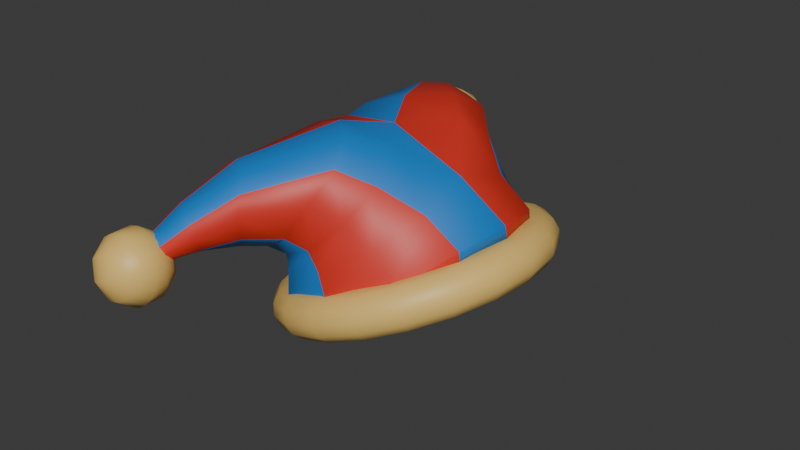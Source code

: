 # Source: PomniHat.blend  (saved by Blender 5.1.30; exported with 4.5.12 LTS)
import bpy
from mathutils import Matrix  # noqa: F401  (used for matrix-valued properties, if any)

bpy.ops.wm.read_factory_settings(use_empty=True)
scene = bpy.context.scene
scene.name = 'Scene'

# ---- collections
col_collection = bpy.data.collections.new('Collection'); scene.collection.children.link(col_collection)

# ---- materials (node trees are filled in below, after node groups)
mat_yellow = bpy.data.materials.new('Yellow')
mat_yellow.use_backface_culling_lightprobe_volume = False
mat_red = bpy.data.materials.new('Red')
mat_red.use_backface_culling_lightprobe_volume = False
mat_blue = bpy.data.materials.new('Blue')
mat_blue.use_backface_culling_lightprobe_volume = False

# ---- material node trees
mat_yellow.use_nodes = True; mat_yellow.node_tree.nodes.clear()
_N = mat_yellow.node_tree.nodes; _L = mat_yellow.node_tree.links
n0 = _N.new('ShaderNodeBsdfPrincipled'); n0.name = 'Principled BSDF'; n0.location = (-200, 100)
n0.inputs[0].default_value = (0.8388, 0.552, 0.1529, 1.0)
n1 = _N.new('ShaderNodeOutputMaterial'); n1.name = 'Material Output'; n1.location = (200, 100)
_L.new(n0.outputs[0], n1.inputs[0])
n1.is_active_output = True
mat_red.use_nodes = True; mat_red.node_tree.nodes.clear()
_N = mat_red.node_tree.nodes; _L = mat_red.node_tree.links
n0 = _N.new('ShaderNodeBsdfPrincipled'); n0.name = 'Principled BSDF'; n0.location = (-200, 100)
n0.inputs[0].default_value = (0.6867, 0.0331, 0.02029, 1.0)
n1 = _N.new('ShaderNodeOutputMaterial'); n1.name = 'Material Output'; n1.location = (200, 100)
_L.new(n0.outputs[0], n1.inputs[0])
n1.is_active_output = True
mat_blue.use_nodes = True; mat_blue.node_tree.nodes.clear()
_N = mat_blue.node_tree.nodes; _L = mat_blue.node_tree.links
n0 = _N.new('ShaderNodeBsdfPrincipled'); n0.name = 'Principled BSDF'; n0.location = (-200, 100)
n0.inputs[0].default_value = (0.01764, 0.2086, 0.6172, 1.0)
n1 = _N.new('ShaderNodeOutputMaterial'); n1.name = 'Material Output'; n1.location = (200, 100)
_L.new(n0.outputs[0], n1.inputs[0])
n1.is_active_output = True

# ---- world
world_world = bpy.data.worlds.new('World'); scene.world = world_world
world_world.use_nodes = True; world_world.node_tree.nodes.clear()
_N = world_world.node_tree.nodes; _L = world_world.node_tree.links
n0 = _N.new('ShaderNodeOutputWorld'); n0.name = 'World Output'; n0.location = (200, 100)
n1 = _N.new('ShaderNodeBackground'); n1.name = 'Background'; n1.location = (-200, 100)
n1.inputs[0].default_value = (0.05088, 0.05088, 0.05088, 1.0)
_L.new(n1.outputs[0], n0.inputs[0])
n0.is_active_output = True
world_world.color = (0.05088, 0.05088, 0.05088)
world_world.sun_shadow_jitter_overblur = 0.0

# ---- meshes
me_torus_002 = bpy.data.meshes.new('Torus.002')
me_torus_002.from_pydata([(1.0, 1.676e-08, 0.0), (0.9786, 1.676e-08, 0.08), (0.92, 1.676e-08, 0.1386), (0.84, 1.676e-08, 0.16), (0.76, 1.676e-08, 0.1386), (0.7014, 1.676e-08, 0.08), (0.68, 1.676e-08, 1.959e-17), (0.7014, 1.676e-08, -0.08), (0.76, 1.676e-08, -0.1386), (0.84, 1.676e-08, -0.16), (0.92, 1.676e-08, -0.1386), (0.9786, 1.676e-08, -0.08), (0.9511, 0.309, 0.0), (0.9307, 0.3024, 0.08), (0.875, 0.2843, 0.1386), (0.7989, 0.2596, 0.16), (0.7228, 0.2349, 0.1386), (0.6671, 0.2168, 0.08), (0.6467, 0.2101, 1.959e-17), (0.6671, 0.2168, -0.08), (0.7228, 0.2349, -0.1386), (0.7989, 0.2596, -0.16), (0.875, 0.2843, -0.1386), (0.9307, 0.3024, -0.08), (0.809, 0.5878, 0.0), (0.7917, 0.5752, 0.08), (0.7443, 0.5408, 0.1386), (0.6796, 0.4937, 0.16), (0.6149, 0.4467, 0.1386), (0.5675, 0.4123, 0.08), (0.5501, 0.3997, 1.959e-17), (0.5675, 0.4123, -0.08), (0.6149, 0.4467, -0.1386), (0.6796, 0.4937, -0.16), (0.7443, 0.5408, -0.1386), (0.7917, 0.5752, -0.08), (0.5878, 0.809, 0.0), (0.5752, 0.7917, 0.08), (0.5408, 0.7443, 0.1386), (0.4937, 0.6796, 0.16), (0.4467, 0.6149, 0.1386), (0.4123, 0.5675, 0.08), (0.3997, 0.5501, 1.959e-17), (0.4123, 0.5675, -0.08), (0.4467, 0.6149, -0.1386), (0.4937, 0.6796, -0.16), (0.5408, 0.7443, -0.1386), (0.5752, 0.7917, -0.08), (0.309, 0.9511, 0.0), (0.3024, 0.9307, 0.08), (0.2843, 0.875, 0.1386), (0.2596, 0.7989, 0.16), (0.2349, 0.7228, 0.1386), (0.2168, 0.6671, 0.08), (0.2101, 0.6467, 1.959e-17), (0.2168, 0.6671, -0.08), (0.2349, 0.7228, -0.1386), (0.2596, 0.7989, -0.16), (0.2843, 0.875, -0.1386), (0.3024, 0.9307, -0.08), (9.76e-08, 1.0, 0.0), (9.598e-08, 0.9786, 0.08), (9.156e-08, 0.92, 0.1386), (8.552e-08, 0.84, 0.16), (7.948e-08, 0.76, 0.1386), (7.506e-08, 0.7014, 0.08), (7.344e-08, 0.68, 1.959e-17), (7.506e-08, 0.7014, -0.08), (7.948e-08, 0.76, -0.1386), (8.552e-08, 0.84, -0.16), (9.156e-08, 0.92, -0.1386), (9.598e-08, 0.9786, -0.08), (-0.309, 0.9511, 0.0), (-0.3024, 0.9307, 0.08), (-0.2843, 0.875, 0.1386), (-0.2596, 0.7989, 0.16), (-0.2349, 0.7228, 0.1386), (-0.2168, 0.6671, 0.08), (-0.2101, 0.6467, 1.959e-17), (-0.2168, 0.6671, -0.08), (-0.2349, 0.7228, -0.1386), (-0.2596, 0.7989, -0.16), (-0.2843, 0.875, -0.1386), (-0.3024, 0.9307, -0.08), (-0.5878, 0.809, 0.0), (-0.5752, 0.7917, 0.08), (-0.5408, 0.7443, 0.1386), (-0.4937, 0.6796, 0.16), (-0.4467, 0.6149, 0.1386), (-0.4123, 0.5675, 0.08), (-0.3997, 0.5501, 1.959e-17), (-0.4123, 0.5675, -0.08), (-0.4467, 0.6149, -0.1386), (-0.4937, 0.6796, -0.16), (-0.5408, 0.7443, -0.1386), (-0.5752, 0.7917, -0.08), (-0.809, 0.5878, 0.0), (-0.7917, 0.5752, 0.08), (-0.7443, 0.5408, 0.1386), (-0.6796, 0.4937, 0.16), (-0.6149, 0.4467, 0.1386), (-0.5675, 0.4123, 0.08), (-0.5501, 0.3997, 1.959e-17), (-0.5675, 0.4123, -0.08), (-0.6149, 0.4467, -0.1386), (-0.6796, 0.4937, -0.16), (-0.7443, 0.5408, -0.1386), (-0.7917, 0.5752, -0.08), (-0.9511, 0.309, 0.0), (-0.9307, 0.3024, 0.08), (-0.875, 0.2843, 0.1386), (-0.7989, 0.2596, 0.16), (-0.7228, 0.2349, 0.1386), (-0.6671, 0.2168, 0.08), (-0.6467, 0.2101, 1.959e-17), (-0.6671, 0.2168, -0.08), (-0.7228, 0.2349, -0.1386), (-0.7989, 0.2596, -0.16), (-0.875, 0.2843, -0.1386), (-0.9307, 0.3024, -0.08), (-1.0, 1.042e-07, 0.0), (-0.9786, 1.023e-07, 0.08), (-0.92, 9.719e-08, 0.1386), (-0.84, 9.02e-08, 0.16), (-0.76, 8.321e-08, 0.1386), (-0.7014, 7.809e-08, 0.08), (-0.68, 7.621e-08, 1.959e-17), (-0.7014, 7.809e-08, -0.08), (-0.76, 8.321e-08, -0.1386), (-0.84, 9.02e-08, -0.16), (-0.92, 9.719e-08, -0.1386), (-0.9786, 1.023e-07, -0.08), (-0.9511, -0.309, 0.0), (-0.9307, -0.3024, 0.08), (-0.875, -0.2843, 0.1386), (-0.7989, -0.2596, 0.16), (-0.7228, -0.2349, 0.1386), (-0.6671, -0.2168, 0.08), (-0.6467, -0.2101, 1.959e-17), (-0.6671, -0.2168, -0.08), (-0.7228, -0.2349, -0.1386), (-0.7989, -0.2596, -0.16), (-0.875, -0.2843, -0.1386), (-0.9307, -0.3024, -0.08), (-0.809, -0.5878, 0.0), (-0.7917, -0.5752, 0.08), (-0.7443, -0.5408, 0.1386), (-0.6796, -0.4937, 0.16), (-0.6149, -0.4467, 0.1386), (-0.5675, -0.4123, 0.08), (-0.5501, -0.3997, 1.959e-17), (-0.5675, -0.4123, -0.08), (-0.6149, -0.4467, -0.1386), (-0.6796, -0.4937, -0.16), (-0.7443, -0.5408, -0.1386), (-0.7917, -0.5752, -0.08), (-0.5878, -0.809, 0.0), (-0.5752, -0.7917, 0.08), (-0.5408, -0.7443, 0.1386), (-0.4937, -0.6796, 0.16), (-0.4467, -0.6149, 0.1386), (-0.4123, -0.5675, 0.08), (-0.3997, -0.5501, 1.959e-17), (-0.4123, -0.5675, -0.08), (-0.4467, -0.6149, -0.1386), (-0.4937, -0.6796, -0.16), (-0.5408, -0.7443, -0.1386), (-0.5752, -0.7917, -0.08), (-0.309, -0.9511, 0.0), (-0.3024, -0.9307, 0.08), (-0.2843, -0.875, 0.1386), (-0.2596, -0.7989, 0.16), (-0.2349, -0.7228, 0.1386), (-0.2168, -0.6671, 0.08), (-0.2101, -0.6467, 1.959e-17), (-0.2168, -0.6671, -0.08), (-0.2349, -0.7228, -0.1386), (-0.2596, -0.7989, -0.16), (-0.2843, -0.875, -0.1386), (-0.3024, -0.9307, -0.08), (9.76e-08, -1.0, 0.0), (9.598e-08, -0.9786, 0.08), (9.156e-08, -0.92, 0.1386), (8.552e-08, -0.84, 0.16), (7.948e-08, -0.76, 0.1386), (7.506e-08, -0.7014, 0.08), (7.344e-08, -0.68, 1.959e-17), (7.506e-08, -0.7014, -0.08), (7.948e-08, -0.76, -0.1386), (8.552e-08, -0.84, -0.16), (9.156e-08, -0.92, -0.1386), (9.598e-08, -0.9786, -0.08), (0.309, -0.9511, 0.0), (0.3024, -0.9307, 0.08), (0.2843, -0.875, 0.1386), (0.2596, -0.7989, 0.16), (0.2349, -0.7228, 0.1386), (0.2168, -0.6671, 0.08), (0.2101, -0.6467, 1.959e-17), (0.2168, -0.6671, -0.08), (0.2349, -0.7228, -0.1386), (0.2596, -0.7989, -0.16), (0.2843, -0.875, -0.1386), (0.3024, -0.9307, -0.08), (0.5878, -0.809, 0.0), (0.5752, -0.7917, 0.08), (0.5408, -0.7443, 0.1386), (0.4937, -0.6796, 0.16), (0.4467, -0.6149, 0.1386), (0.4123, -0.5675, 0.08), (0.3997, -0.5501, 1.959e-17), (0.4123, -0.5675, -0.08), (0.4467, -0.6149, -0.1386), (0.4937, -0.6796, -0.16), (0.5408, -0.7443, -0.1386), (0.5752, -0.7917, -0.08), (0.809, -0.5878, 0.0), (0.7917, -0.5752, 0.08), (0.7443, -0.5408, 0.1386), (0.6796, -0.4937, 0.16), (0.6149, -0.4467, 0.1386), (0.5675, -0.4123, 0.08), (0.5501, -0.3997, 1.959e-17), (0.5675, -0.4123, -0.08), (0.6149, -0.4467, -0.1386), (0.6796, -0.4937, -0.16), (0.7443, -0.5408, -0.1386), (0.7917, -0.5752, -0.08), (0.9511, -0.309, 0.0), (0.9307, -0.3024, 0.08), (0.875, -0.2843, 0.1386), (0.7989, -0.2596, 0.16), (0.7228, -0.2349, 0.1386), (0.6671, -0.2168, 0.08), (0.6467, -0.2101, 1.959e-17), (0.6671, -0.2168, -0.08), (0.7228, -0.2349, -0.1386), (0.7989, -0.2596, -0.16), (0.875, -0.2843, -0.1386), (0.9307, -0.3024, -0.08)], [], [(0, 12, 13, 1), (1, 13, 14, 2), (2, 14, 15, 3), (3, 15, 16, 4), (4, 16, 17, 5), (5, 17, 18, 6), (6, 18, 19, 7), (7, 19, 20, 8), (8, 20, 21, 9), (9, 21, 22, 10), (10, 22, 23, 11), (11, 23, 12, 0), (12, 24, 25, 13), (13, 25, 26, 14), (14, 26, 27, 15), (15, 27, 28, 16), (16, 28, 29, 17), (17, 29, 30, 18), (18, 30, 31, 19), (19, 31, 32, 20), (20, 32, 33, 21), (21, 33, 34, 22), (22, 34, 35, 23), (23, 35, 24, 12), (24, 36, 37, 25), (25, 37, 38, 26), (26, 38, 39, 27), (27, 39, 40, 28), (28, 40, 41, 29), (29, 41, 42, 30), (30, 42, 43, 31), (31, 43, 44, 32), (32, 44, 45, 33), (33, 45, 46, 34), (34, 46, 47, 35), (35, 47, 36, 24), (36, 48, 49, 37), (37, 49, 50, 38), (38, 50, 51, 39), (39, 51, 52, 40), (40, 52, 53, 41), (41, 53, 54, 42), (42, 54, 55, 43), (43, 55, 56, 44), (44, 56, 57, 45), (45, 57, 58, 46), (46, 58, 59, 47), (47, 59, 48, 36), (48, 60, 61, 49), (49, 61, 62, 50), (50, 62, 63, 51), (51, 63, 64, 52), (52, 64, 65, 53), (53, 65, 66, 54), (54, 66, 67, 55), (55, 67, 68, 56), (56, 68, 69, 57), (57, 69, 70, 58), (58, 70, 71, 59), (59, 71, 60, 48), (60, 72, 73, 61), (61, 73, 74, 62), (62, 74, 75, 63), (63, 75, 76, 64), (64, 76, 77, 65), (65, 77, 78, 66), (66, 78, 79, 67), (67, 79, 80, 68), (68, 80, 81, 69), (69, 81, 82, 70), (70, 82, 83, 71), (71, 83, 72, 60), (72, 84, 85, 73), (73, 85, 86, 74), (74, 86, 87, 75), (75, 87, 88, 76), (76, 88, 89, 77), (77, 89, 90, 78), (78, 90, 91, 79), (79, 91, 92, 80), (80, 92, 93, 81), (81, 93, 94, 82), (82, 94, 95, 83), (83, 95, 84, 72), (84, 96, 97, 85), (85, 97, 98, 86), (86, 98, 99, 87), (87, 99, 100, 88), (88, 100, 101, 89), (89, 101, 102, 90), (90, 102, 103, 91), (91, 103, 104, 92), (92, 104, 105, 93), (93, 105, 106, 94), (94, 106, 107, 95), (95, 107, 96, 84), (96, 108, 109, 97), (97, 109, 110, 98), (98, 110, 111, 99), (99, 111, 112, 100), (100, 112, 113, 101), (101, 113, 114, 102), (102, 114, 115, 103), (103, 115, 116, 104), (104, 116, 117, 105), (105, 117, 118, 106), (106, 118, 119, 107), (107, 119, 108, 96), (108, 120, 121, 109), (109, 121, 122, 110), (110, 122, 123, 111), (111, 123, 124, 112), (112, 124, 125, 113), (113, 125, 126, 114), (114, 126, 127, 115), (115, 127, 128, 116), (116, 128, 129, 117), (117, 129, 130, 118), (118, 130, 131, 119), (119, 131, 120, 108), (120, 132, 133, 121), (121, 133, 134, 122), (122, 134, 135, 123), (123, 135, 136, 124), (124, 136, 137, 125), (125, 137, 138, 126), (126, 138, 139, 127), (127, 139, 140, 128), (128, 140, 141, 129), (129, 141, 142, 130), (130, 142, 143, 131), (131, 143, 132, 120), (132, 144, 145, 133), (133, 145, 146, 134), (134, 146, 147, 135), (135, 147, 148, 136), (136, 148, 149, 137), (137, 149, 150, 138), (138, 150, 151, 139), (139, 151, 152, 140), (140, 152, 153, 141), (141, 153, 154, 142), (142, 154, 155, 143), (143, 155, 144, 132), (144, 156, 157, 145), (145, 157, 158, 146), (146, 158, 159, 147), (147, 159, 160, 148), (148, 160, 161, 149), (149, 161, 162, 150), (150, 162, 163, 151), (151, 163, 164, 152), (152, 164, 165, 153), (153, 165, 166, 154), (154, 166, 167, 155), (155, 167, 156, 144), (156, 168, 169, 157), (157, 169, 170, 158), (158, 170, 171, 159), (159, 171, 172, 160), (160, 172, 173, 161), (161, 173, 174, 162), (162, 174, 175, 163), (163, 175, 176, 164), (164, 176, 177, 165), (165, 177, 178, 166), (166, 178, 179, 167), (167, 179, 168, 156), (168, 180, 181, 169), (169, 181, 182, 170), (170, 182, 183, 171), (171, 183, 184, 172), (172, 184, 185, 173), (173, 185, 186, 174), (174, 186, 187, 175), (175, 187, 188, 176), (176, 188, 189, 177), (177, 189, 190, 178), (178, 190, 191, 179), (179, 191, 180, 168), (180, 192, 193, 181), (181, 193, 194, 182), (182, 194, 195, 183), (183, 195, 196, 184), (184, 196, 197, 185), (185, 197, 198, 186), (186, 198, 199, 187), (187, 199, 200, 188), (188, 200, 201, 189), (189, 201, 202, 190), (190, 202, 203, 191), (191, 203, 192, 180), (192, 204, 205, 193), (193, 205, 206, 194), (194, 206, 207, 195), (195, 207, 208, 196), (196, 208, 209, 197), (197, 209, 210, 198), (198, 210, 211, 199), (199, 211, 212, 200), (200, 212, 213, 201), (201, 213, 214, 202), (202, 214, 215, 203), (203, 215, 204, 192), (204, 216, 217, 205), (205, 217, 218, 206), (206, 218, 219, 207), (207, 219, 220, 208), (208, 220, 221, 209), (209, 221, 222, 210), (210, 222, 223, 211), (211, 223, 224, 212), (212, 224, 225, 213), (213, 225, 226, 214), (214, 226, 227, 215), (215, 227, 216, 204), (216, 228, 229, 217), (217, 229, 230, 218), (218, 230, 231, 219), (219, 231, 232, 220), (220, 232, 233, 221), (221, 233, 234, 222), (222, 234, 235, 223), (223, 235, 236, 224), (224, 236, 237, 225), (225, 237, 238, 226), (226, 238, 239, 227), (227, 239, 228, 216), (228, 0, 1, 229), (229, 1, 2, 230), (230, 2, 3, 231), (231, 3, 4, 232), (232, 4, 5, 233), (233, 5, 6, 234), (234, 6, 7, 235), (235, 7, 8, 236), (236, 8, 9, 237), (237, 9, 10, 238), (238, 10, 11, 239), (239, 11, 0, 228)])
me_torus_002.polygons.foreach_set('use_smooth', [True] * 240)
_uv = me_torus_002.uv_layers.new(name='UVMap')
_uv.uv.foreach_set('vector', [0.55, 0.5, 0.6, 0.5, 0.6, 0.5833, 0.55, 0.5833, 0.55, 0.5833, 0.6, 0.5833, 0.6, 0.6667, 0.55, 0.6667, 0.55, 0.6667, 0.6, 0.6667, 0.6, 0.75, 0.55, 0.75, 0.55, 0.75, 0.6, 0.75, 0.6, 0.8333, 0.55, 0.8333, 0.55, 0.8333, 0.6, 0.8333, 0.6, 0.9167, 0.55, 0.9167, 0.55, 0.9167, 0.6, 0.9167, 0.6, 1.0, 0.55, 1.0, 0.55, 2.22e-16, 0.6, 2.22e-16, 0.6, 0.08333, 0.55, 0.08333, 0.55, 0.08333, 0.6, 0.08333, 0.6, 0.1667, 0.55, 0.1667, 0.55, 0.1667, 0.6, 0.1667, 0.6, 0.25, 0.55, 0.25, 0.55, 0.25, 0.6, 0.25, 0.6, 0.3333, 0.55, 0.3333, 0.55, 0.3333, 0.6, 0.3333, 0.6, 0.4167, 0.55, 0.4167, 0.55, 0.4167, 0.6, 0.4167, 0.6, 0.5, 0.55, 0.5, 0.6, 0.5, 0.65, 0.5, 0.65, 0.5833, 0.6, 0.5833, 0.6, 0.5833, 0.65, 0.5833, 0.65, 0.6667, 0.6, 0.6667, 0.6, 0.6667, 0.65, 0.6667, 0.65, 0.75, 0.6, 0.75, 0.6, 0.75, 0.65, 0.75, 0.65, 0.8333, 0.6, 0.8333, 0.6, 0.8333, 0.65, 0.8333, 0.65, 0.9167, 0.6, 0.9167, 0.6, 0.9167, 0.65, 0.9167, 0.65, 1.0, 0.6, 1.0, 0.6, 2.22e-16, 0.65, 2.22e-16, 0.65, 0.08333, 0.6, 0.08333, 0.6, 0.08333, 0.65, 0.08333, 0.65, 0.1667, 0.6, 0.1667, 0.6, 0.1667, 0.65, 0.1667, 0.65, 0.25, 0.6, 0.25, 0.6, 0.25, 0.65, 0.25, 0.65, 0.3333, 0.6, 0.3333, 0.6, 0.3333, 0.65, 0.3333, 0.65, 0.4167, 0.6, 0.4167, 0.6, 0.4167, 0.65, 0.4167, 0.65, 0.5, 0.6, 0.5, 0.65, 0.5, 0.7, 0.5, 0.7, 0.5833, 0.65, 0.5833, 0.65, 0.5833, 0.7, 0.5833, 0.7, 0.6667, 0.65, 0.6667, 0.65, 0.6667, 0.7, 0.6667, 0.7, 0.75, 0.65, 0.75, 0.65, 0.75, 0.7, 0.75, 0.7, 0.8333, 0.65, 0.8333, 0.65, 0.8333, 0.7, 0.8333, 0.7, 0.9167, 0.65, 0.9167, 0.65, 0.9167, 0.7, 0.9167, 0.7, 1.0, 0.65, 1.0, 0.65, 2.22e-16, 0.7, 2.22e-16, 0.7, 0.08333, 0.65, 0.08333, 0.65, 0.08333, 0.7, 0.08333, 0.7, 0.1667, 0.65, 0.1667, 0.65, 0.1667, 0.7, 0.1667, 0.7, 0.25, 0.65, 0.25, 0.65, 0.25, 0.7, 0.25, 0.7, 0.3333, 0.65, 0.3333, 0.65, 0.3333, 0.7, 0.3333, 0.7, 0.4167, 0.65, 0.4167, 0.65, 0.4167, 0.7, 0.4167, 0.7, 0.5, 0.65, 0.5, 0.7, 0.5, 0.75, 0.5, 0.75, 0.5833, 0.7, 0.5833, 0.7, 0.5833, 0.75, 0.5833, 0.75, 0.6667, 0.7, 0.6667, 0.7, 0.6667, 0.75, 0.6667, 0.75, 0.75, 0.7, 0.75, 0.7, 0.75, 0.75, 0.75, 0.75, 0.8333, 0.7, 0.8333, 0.7, 0.8333, 0.75, 0.8333, 0.75, 0.9167, 0.7, 0.9167, 0.7, 0.9167, 0.75, 0.9167, 0.75, 1.0, 0.7, 1.0, 0.7, 2.22e-16, 0.75, 2.22e-16, 0.75, 0.08333, 0.7, 0.08333, 0.7, 0.08333, 0.75, 0.08333, 0.75, 0.1667, 0.7, 0.1667, 0.7, 0.1667, 0.75, 0.1667, 0.75, 0.25, 0.7, 0.25, 0.7, 0.25, 0.75, 0.25, 0.75, 0.3333, 0.7, 0.3333, 0.7, 0.3333, 0.75, 0.3333, 0.75, 0.4167, 0.7, 0.4167, 0.7, 0.4167, 0.75, 0.4167, 0.75, 0.5, 0.7, 0.5, 0.75, 0.5, 0.8, 0.5, 0.8, 0.5833, 0.75, 0.5833, 0.75, 0.5833, 0.8, 0.5833, 0.8, 0.6667, 0.75, 0.6667, 0.75, 0.6667, 0.8, 0.6667, 0.8, 0.75, 0.75, 0.75, 0.75, 0.75, 0.8, 0.75, 0.8, 0.8333, 0.75, 0.8333, 0.75, 0.8333, 0.8, 0.8333, 0.8, 0.9167, 0.75, 0.9167, 0.75, 0.9167, 0.8, 0.9167, 0.8, 1.0, 0.75, 1.0, 0.75, 2.22e-16, 0.8, 2.22e-16, 0.8, 0.08333, 0.75, 0.08333, 0.75, 0.08333, 0.8, 0.08333, 0.8, 0.1667, 0.75, 0.1667, 0.75, 0.1667, 0.8, 0.1667, 0.8, 0.25, 0.75, 0.25, 0.75, 0.25, 0.8, 0.25, 0.8, 0.3333, 0.75, 0.3333, 0.75, 0.3333, 0.8, 0.3333, 0.8, 0.4167, 0.75, 0.4167, 0.75, 0.4167, 0.8, 0.4167, 0.8, 0.5, 0.75, 0.5, 0.8, 0.5, 0.85, 0.5, 0.85, 0.5833, 0.8, 0.5833, 0.8, 0.5833, 0.85, 0.5833, 0.85, 0.6667, 0.8, 0.6667, 0.8, 0.6667, 0.85, 0.6667, 0.85, 0.75, 0.8, 0.75, 0.8, 0.75, 0.85, 0.75, 0.85, 0.8333, 0.8, 0.8333, 0.8, 0.8333, 0.85, 0.8333, 0.85, 0.9167, 0.8, 0.9167, 0.8, 0.9167, 0.85, 0.9167, 0.85, 1.0, 0.8, 1.0, 0.8, 2.22e-16, 0.85, 2.22e-16, 0.85, 0.08333, 0.8, 0.08333, 0.8, 0.08333, 0.85, 0.08333, 0.85, 0.1667, 0.8, 0.1667, 0.8, 0.1667, 0.85, 0.1667, 0.85, 0.25, 0.8, 0.25, 0.8, 0.25, 0.85, 0.25, 0.85, 0.3333, 0.8, 0.3333, 0.8, 0.3333, 0.85, 0.3333, 0.85, 0.4167, 0.8, 0.4167, 0.8, 0.4167, 0.85, 0.4167, 0.85, 0.5, 0.8, 0.5, 0.85, 0.5, 0.9, 0.5, 0.9, 0.5833, 0.85, 0.5833, 0.85, 0.5833, 0.9, 0.5833, 0.9, 0.6667, 0.85, 0.6667, 0.85, 0.6667, 0.9, 0.6667, 0.9, 0.75, 0.85, 0.75, 0.85, 0.75, 0.9, 0.75, 0.9, 0.8333, 0.85, 0.8333, 0.85, 0.8333, 0.9, 0.8333, 0.9, 0.9167, 0.85, 0.9167, 0.85, 0.9167, 0.9, 0.9167, 0.9, 1.0, 0.85, 1.0, 0.85, 2.22e-16, 0.9, 2.22e-16, 0.9, 0.08333, 0.85, 0.08333, 0.85, 0.08333, 0.9, 0.08333, 0.9, 0.1667, 0.85, 0.1667, 0.85, 0.1667, 0.9, 0.1667, 0.9, 0.25, 0.85, 0.25, 0.85, 0.25, 0.9, 0.25, 0.9, 0.3333, 0.85, 0.3333, 0.85, 0.3333, 0.9, 0.3333, 0.9, 0.4167, 0.85, 0.4167, 0.85, 0.4167, 0.9, 0.4167, 0.9, 0.5, 0.85, 0.5, 0.9, 0.5, 0.95, 0.5, 0.95, 0.5833, 0.9, 0.5833, 0.9, 0.5833, 0.95, 0.5833, 0.95, 0.6667, 0.9, 0.6667, 0.9, 0.6667, 0.95, 0.6667, 0.95, 0.75, 0.9, 0.75, 0.9, 0.75, 0.95, 0.75, 0.95, 0.8333, 0.9, 0.8333, 0.9, 0.8333, 0.95, 0.8333, 0.95, 0.9167, 0.9, 0.9167, 0.9, 0.9167, 0.95, 0.9167, 0.95, 1.0, 0.9, 1.0, 0.9, 2.22e-16, 0.95, 2.22e-16, 0.95, 0.08333, 0.9, 0.08333, 0.9, 0.08333, 0.95, 0.08333, 0.95, 0.1667, 0.9, 0.1667, 0.9, 0.1667, 0.95, 0.1667, 0.95, 0.25, 0.9, 0.25, 0.9, 0.25, 0.95, 0.25, 0.95, 0.3333, 0.9, 0.3333, 0.9, 0.3333, 0.95, 0.3333, 0.95, 0.4167, 0.9, 0.4167, 0.9, 0.4167, 0.95, 0.4167, 0.95, 0.5, 0.9, 0.5, 0.95, 0.5, 1.0, 0.5, 1.0, 0.5833, 0.95, 0.5833, 0.95, 0.5833, 1.0, 0.5833, 1.0, 0.6667, 0.95, 0.6667, 0.95, 0.6667, 1.0, 0.6667, 1.0, 0.75, 0.95, 0.75, 0.95, 0.75, 1.0, 0.75, 1.0, 0.8333, 0.95, 0.8333, 0.95, 0.8333, 1.0, 0.8333, 1.0, 0.9167, 0.95, 0.9167, 0.95, 0.9167, 1.0, 0.9167, 1.0, 1.0, 0.95, 1.0, 0.95, 2.22e-16, 1.0, 2.22e-16, 1.0, 0.08333, 0.95, 0.08333, 0.95, 0.08333, 1.0, 0.08333, 1.0, 0.1667, 0.95, 0.1667, 0.95, 0.1667, 1.0, 0.1667, 1.0, 0.25, 0.95, 0.25, 0.95, 0.25, 1.0, 0.25, 1.0, 0.3333, 0.95, 0.3333, 0.95, 0.3333, 1.0, 0.3333, 1.0, 0.4167, 0.95, 0.4167, 0.95, 0.4167, 1.0, 0.4167, 1.0, 0.5, 0.95, 0.5, 2.22e-16, 0.5, 0.05, 0.5, 0.05, 0.5833, 2.22e-16, 0.5833, 2.22e-16, 0.5833, 0.05, 0.5833, 0.05, 0.6667, 2.22e-16, 0.6667, 2.22e-16, 0.6667, 0.05, 0.6667, 0.05, 0.75, 2.22e-16, 0.75, 2.22e-16, 0.75, 0.05, 0.75, 0.05, 0.8333, 2.22e-16, 0.8333, 2.22e-16, 0.8333, 0.05, 0.8333, 0.05, 0.9167, 2.22e-16, 0.9167, 2.22e-16, 0.9167, 0.05, 0.9167, 0.05, 1.0, 2.22e-16, 1.0, 2.22e-16, 2.22e-16, 0.05, 2.22e-16, 0.05, 0.08333, 2.22e-16, 0.08333, 2.22e-16, 0.08333, 0.05, 0.08333, 0.05, 0.1667, 2.22e-16, 0.1667, 2.22e-16, 0.1667, 0.05, 0.1667, 0.05, 0.25, 2.22e-16, 0.25, 2.22e-16, 0.25, 0.05, 0.25, 0.05, 0.3333, 2.22e-16, 0.3333, 2.22e-16, 0.3333, 0.05, 0.3333, 0.05, 0.4167, 2.22e-16, 0.4167, 2.22e-16, 0.4167, 0.05, 0.4167, 0.05, 0.5, 2.22e-16, 0.5, 0.05, 0.5, 0.1, 0.5, 0.1, 0.5833, 0.05, 0.5833, 0.05, 0.5833, 0.1, 0.5833, 0.1, 0.6667, 0.05, 0.6667, 0.05, 0.6667, 0.1, 0.6667, 0.1, 0.75, 0.05, 0.75, 0.05, 0.75, 0.1, 0.75, 0.1, 0.8333, 0.05, 0.8333, 0.05, 0.8333, 0.1, 0.8333, 0.1, 0.9167, 0.05, 0.9167, 0.05, 0.9167, 0.1, 0.9167, 0.1, 1.0, 0.05, 1.0, 0.05, 2.22e-16, 0.1, 2.22e-16, 0.1, 0.08333, 0.05, 0.08333, 0.05, 0.08333, 0.1, 0.08333, 0.1, 0.1667, 0.05, 0.1667, 0.05, 0.1667, 0.1, 0.1667, 0.1, 0.25, 0.05, 0.25, 0.05, 0.25, 0.1, 0.25, 0.1, 0.3333, 0.05, 0.3333, 0.05, 0.3333, 0.1, 0.3333, 0.1, 0.4167, 0.05, 0.4167, 0.05, 0.4167, 0.1, 0.4167, 0.1, 0.5, 0.05, 0.5, 0.1, 0.5, 0.15, 0.5, 0.15, 0.5833, 0.1, 0.5833, 0.1, 0.5833, 0.15, 0.5833, 0.15, 0.6667, 0.1, 0.6667, 0.1, 0.6667, 0.15, 0.6667, 0.15, 0.75, 0.1, 0.75, 0.1, 0.75, 0.15, 0.75, 0.15, 0.8333, 0.1, 0.8333, 0.1, 0.8333, 0.15, 0.8333, 0.15, 0.9167, 0.1, 0.9167, 0.1, 0.9167, 0.15, 0.9167, 0.15, 1.0, 0.1, 1.0, 0.1, 2.22e-16, 0.15, 2.22e-16, 0.15, 0.08333, 0.1, 0.08333, 0.1, 0.08333, 0.15, 0.08333, 0.15, 0.1667, 0.1, 0.1667, 0.1, 0.1667, 0.15, 0.1667, 0.15, 0.25, 0.1, 0.25, 0.1, 0.25, 0.15, 0.25, 0.15, 0.3333, 0.1, 0.3333, 0.1, 0.3333, 0.15, 0.3333, 0.15, 0.4167, 0.1, 0.4167, 0.1, 0.4167, 0.15, 0.4167, 0.15, 0.5, 0.1, 0.5, 0.15, 0.5, 0.2, 0.5, 0.2, 0.5833, 0.15, 0.5833, 0.15, 0.5833, 0.2, 0.5833, 0.2, 0.6667, 0.15, 0.6667, 0.15, 0.6667, 0.2, 0.6667, 0.2, 0.75, 0.15, 0.75, 0.15, 0.75, 0.2, 0.75, 0.2, 0.8333, 0.15, 0.8333, 0.15, 0.8333, 0.2, 0.8333, 0.2, 0.9167, 0.15, 0.9167, 0.15, 0.9167, 0.2, 0.9167, 0.2, 1.0, 0.15, 1.0, 0.15, 2.22e-16, 0.2, 2.22e-16, 0.2, 0.08333, 0.15, 0.08333, 0.15, 0.08333, 0.2, 0.08333, 0.2, 0.1667, 0.15, 0.1667, 0.15, 0.1667, 0.2, 0.1667, 0.2, 0.25, 0.15, 0.25, 0.15, 0.25, 0.2, 0.25, 0.2, 0.3333, 0.15, 0.3333, 0.15, 0.3333, 0.2, 0.3333, 0.2, 0.4167, 0.15, 0.4167, 0.15, 0.4167, 0.2, 0.4167, 0.2, 0.5, 0.15, 0.5, 0.2, 0.5, 0.25, 0.5, 0.25, 0.5833, 0.2, 0.5833, 0.2, 0.5833, 0.25, 0.5833, 0.25, 0.6667, 0.2, 0.6667, 0.2, 0.6667, 0.25, 0.6667, 0.25, 0.75, 0.2, 0.75, 0.2, 0.75, 0.25, 0.75, 0.25, 0.8333, 0.2, 0.8333, 0.2, 0.8333, 0.25, 0.8333, 0.25, 0.9167, 0.2, 0.9167, 0.2, 0.9167, 0.25, 0.9167, 0.25, 1.0, 0.2, 1.0, 0.2, 2.22e-16, 0.25, 2.22e-16, 0.25, 0.08333, 0.2, 0.08333, 0.2, 0.08333, 0.25, 0.08333, 0.25, 0.1667, 0.2, 0.1667, 0.2, 0.1667, 0.25, 0.1667, 0.25, 0.25, 0.2, 0.25, 0.2, 0.25, 0.25, 0.25, 0.25, 0.3333, 0.2, 0.3333, 0.2, 0.3333, 0.25, 0.3333, 0.25, 0.4167, 0.2, 0.4167, 0.2, 0.4167, 0.25, 0.4167, 0.25, 0.5, 0.2, 0.5, 0.25, 0.5, 0.3, 0.5, 0.3, 0.5833, 0.25, 0.5833, 0.25, 0.5833, 0.3, 0.5833, 0.3, 0.6667, 0.25, 0.6667, 0.25, 0.6667, 0.3, 0.6667, 0.3, 0.75, 0.25, 0.75, 0.25, 0.75, 0.3, 0.75, 0.3, 0.8333, 0.25, 0.8333, 0.25, 0.8333, 0.3, 0.8333, 0.3, 0.9167, 0.25, 0.9167, 0.25, 0.9167, 0.3, 0.9167, 0.3, 1.0, 0.25, 1.0, 0.25, 2.22e-16, 0.3, 2.22e-16, 0.3, 0.08333, 0.25, 0.08333, 0.25, 0.08333, 0.3, 0.08333, 0.3, 0.1667, 0.25, 0.1667, 0.25, 0.1667, 0.3, 0.1667, 0.3, 0.25, 0.25, 0.25, 0.25, 0.25, 0.3, 0.25, 0.3, 0.3333, 0.25, 0.3333, 0.25, 0.3333, 0.3, 0.3333, 0.3, 0.4167, 0.25, 0.4167, 0.25, 0.4167, 0.3, 0.4167, 0.3, 0.5, 0.25, 0.5, 0.3, 0.5, 0.35, 0.5, 0.35, 0.5833, 0.3, 0.5833, 0.3, 0.5833, 0.35, 0.5833, 0.35, 0.6667, 0.3, 0.6667, 0.3, 0.6667, 0.35, 0.6667, 0.35, 0.75, 0.3, 0.75, 0.3, 0.75, 0.35, 0.75, 0.35, 0.8333, 0.3, 0.8333, 0.3, 0.8333, 0.35, 0.8333, 0.35, 0.9167, 0.3, 0.9167, 0.3, 0.9167, 0.35, 0.9167, 0.35, 1.0, 0.3, 1.0, 0.3, 2.22e-16, 0.35, 2.22e-16, 0.35, 0.08333, 0.3, 0.08333, 0.3, 0.08333, 0.35, 0.08333, 0.35, 0.1667, 0.3, 0.1667, 0.3, 0.1667, 0.35, 0.1667, 0.35, 0.25, 0.3, 0.25, 0.3, 0.25, 0.35, 0.25, 0.35, 0.3333, 0.3, 0.3333, 0.3, 0.3333, 0.35, 0.3333, 0.35, 0.4167, 0.3, 0.4167, 0.3, 0.4167, 0.35, 0.4167, 0.35, 0.5, 0.3, 0.5, 0.35, 0.5, 0.4, 0.5, 0.4, 0.5833, 0.35, 0.5833, 0.35, 0.5833, 0.4, 0.5833, 0.4, 0.6667, 0.35, 0.6667, 0.35, 0.6667, 0.4, 0.6667, 0.4, 0.75, 0.35, 0.75, 0.35, 0.75, 0.4, 0.75, 0.4, 0.8333, 0.35, 0.8333, 0.35, 0.8333, 0.4, 0.8333, 0.4, 0.9167, 0.35, 0.9167, 0.35, 0.9167, 0.4, 0.9167, 0.4, 1.0, 0.35, 1.0, 0.35, 2.22e-16, 0.4, 2.22e-16, 0.4, 0.08333, 0.35, 0.08333, 0.35, 0.08333, 0.4, 0.08333, 0.4, 0.1667, 0.35, 0.1667, 0.35, 0.1667, 0.4, 0.1667, 0.4, 0.25, 0.35, 0.25, 0.35, 0.25, 0.4, 0.25, 0.4, 0.3333, 0.35, 0.3333, 0.35, 0.3333, 0.4, 0.3333, 0.4, 0.4167, 0.35, 0.4167, 0.35, 0.4167, 0.4, 0.4167, 0.4, 0.5, 0.35, 0.5, 0.4, 0.5, 0.45, 0.5, 0.45, 0.5833, 0.4, 0.5833, 0.4, 0.5833, 0.45, 0.5833, 0.45, 0.6667, 0.4, 0.6667, 0.4, 0.6667, 0.45, 0.6667, 0.45, 0.75, 0.4, 0.75, 0.4, 0.75, 0.45, 0.75, 0.45, 0.8333, 0.4, 0.8333, 0.4, 0.8333, 0.45, 0.8333, 0.45, 0.9167, 0.4, 0.9167, 0.4, 0.9167, 0.45, 0.9167, 0.45, 1.0, 0.4, 1.0, 0.4, 2.22e-16, 0.45, 2.22e-16, 0.45, 0.08333, 0.4, 0.08333, 0.4, 0.08333, 0.45, 0.08333, 0.45, 0.1667, 0.4, 0.1667, 0.4, 0.1667, 0.45, 0.1667, 0.45, 0.25, 0.4, 0.25, 0.4, 0.25, 0.45, 0.25, 0.45, 0.3333, 0.4, 0.3333, 0.4, 0.3333, 0.45, 0.3333, 0.45, 0.4167, 0.4, 0.4167, 0.4, 0.4167, 0.45, 0.4167, 0.45, 0.5, 0.4, 0.5, 0.45, 0.5, 0.5, 0.5, 0.5, 0.5833, 0.45, 0.5833, 0.45, 0.5833, 0.5, 0.5833, 0.5, 0.6667, 0.45, 0.6667, 0.45, 0.6667, 0.5, 0.6667, 0.5, 0.75, 0.45, 0.75, 0.45, 0.75, 0.5, 0.75, 0.5, 0.8333, 0.45, 0.8333, 0.45, 0.8333, 0.5, 0.8333, 0.5, 0.9167, 0.45, 0.9167, 0.45, 0.9167, 0.5, 0.9167, 0.5, 1.0, 0.45, 1.0, 0.45, 2.22e-16, 0.5, 2.22e-16, 0.5, 0.08333, 0.45, 0.08333, 0.45, 0.08333, 0.5, 0.08333, 0.5, 0.1667, 0.45, 0.1667, 0.45, 0.1667, 0.5, 0.1667, 0.5, 0.25, 0.45, 0.25, 0.45, 0.25, 0.5, 0.25, 0.5, 0.3333, 0.45, 0.3333, 0.45, 0.3333, 0.5, 0.3333, 0.5, 0.4167, 0.45, 0.4167, 0.45, 0.4167, 0.5, 0.4167, 0.5, 0.5, 0.45, 0.5, 0.5, 0.5, 0.55, 0.5, 0.55, 0.5833, 0.5, 0.5833, 0.5, 0.5833, 0.55, 0.5833, 0.55, 0.6667, 0.5, 0.6667, 0.5, 0.6667, 0.55, 0.6667, 0.55, 0.75, 0.5, 0.75, 0.5, 0.75, 0.55, 0.75, 0.55, 0.8333, 0.5, 0.8333, 0.5, 0.8333, 0.55, 0.8333, 0.55, 0.9167, 0.5, 0.9167, 0.5, 0.9167, 0.55, 0.9167, 0.55, 1.0, 0.5, 1.0, 0.5, 2.22e-16, 0.55, 2.22e-16, 0.55, 0.08333, 0.5, 0.08333, 0.5, 0.08333, 0.55, 0.08333, 0.55, 0.1667, 0.5, 0.1667, 0.5, 0.1667, 0.55, 0.1667, 0.55, 0.25, 0.5, 0.25, 0.5, 0.25, 0.55, 0.25, 0.55, 0.3333, 0.5, 0.3333, 0.5, 0.3333, 0.55, 0.3333, 0.55, 0.4167, 0.5, 0.4167, 0.5, 0.4167, 0.55, 0.4167, 0.55, 0.5, 0.5, 0.5])
me_torus_002.materials.append(mat_yellow)
me_torus_002.update()
me_circle = bpy.data.meshes.new('Circle')
me_circle.from_pydata([(-0.2867, 0.001018, -0.7295), (-0.2598, -0.3932, -0.7112), (0.1221, -0.8107, -0.5576), (0.5587, -0.8872, -0.4012), (0.9426, -0.7033, -0.1988), (1.154, -0.3781, -0.01447), (1.239, -0.003601, 0.021), (-0.3198, 0.001018, -0.06964), (-0.3213, 0.001018, -0.2325), (-0.1909, -0.5284, -0.3019), (0.08747, -0.7803, -0.276), (0.4175, -0.8466, -0.1406), (0.7253, -0.7083, 0.04174), (0.9116, -0.4128, 0.2388), (0.8946, -0.03805, 0.3622), (0.314, 0.01374, 0.5555), (-0.05696, -0.0171, 0.5223), (-0.3001, -0.0007498, 0.1489), (-0.277, -0.3155, -0.03702), (-0.1579, -0.5751, -0.1572), (0.07102, -0.7725, -0.1675), (0.3324, -0.8413, -0.02817), (0.5422, -0.7617, 0.1812), (0.6448, -0.5372, 0.3905), (0.5694, -0.23, 0.5303), (0.1255, -0.3001, 0.6215), (-0.1361, -0.2311, 0.5232), (-0.308, -0.2851, 0.3033), (-0.3525, -0.4616, 0.1059), (-0.2257, -0.6915, -0.05527), (0.007157, -0.8755, -0.08912), (0.2416, -0.9509, 0.07057), (0.4076, -0.8931, 0.3191), (0.4545, -0.7167, 0.5153), (0.3474, -0.4914, 0.6275), (0.9107, -0.7104, -0.1442), (1.149, -0.3827, 0.05932), (-0.2828, -0.4123, -0.6595), (0.1054, -0.8129, -0.4989), (1.226, -0.01301, 0.1171), (0.5316, -0.8882, -0.3469), (-0.3096, 0.001018, -0.6943), (-0.1753, -0.9098, 0.4755), (-0.3285, -0.8409, 0.388), (-0.4184, -0.8539, 0.2496), (-0.4034, -0.898, 0.113), (-0.2769, -0.9482, -0.008761), (-0.07845, -1.038, -0.05198), (0.06203, -1.138, 0.0815), (0.09837, -1.18, 0.2484), (0.07404, -1.132, 0.3847), (-0.01696, -1.018, 0.475), (-0.3121, -1.271, 0.2658), (-0.4025, -1.221, 0.2142), (-0.4407, -1.186, 0.1285), (-0.4089, -1.177, 0.03615), (-0.3124, -1.199, -0.03096), (-0.1988, -1.254, -0.04145), (-0.1097, -1.312, 0.02122), (-0.0835, -1.359, 0.1203), (-0.1228, -1.364, 0.2116), (-0.2086, -1.33, 0.2655), (-0.4047, -1.613, -0.1178), (-0.4196, -1.601, -0.1256), (-0.424, -1.588, -0.1373), (-0.4162, -1.58, -0.1487), (-0.3991, -1.58, -0.1556), (-0.3789, -1.588, -0.1548), (-0.3637, -1.6, -0.1463), (-0.3594, -1.612, -0.1339), (-0.3676, -1.62, -0.1225), (-0.3849, -1.62, -0.1165), (-0.4018, -1.458, -0.0784), (-0.3353, -1.488, -0.07738), (-0.4533, -1.469, 0.04379), (-0.4783, -1.448, -0.006836), (-0.2742, -1.562, 0.04637), (-0.3243, -1.541, 0.07758), (-0.2827, -1.525, -0.04756), (-0.4575, -1.445, -0.05299), (-0.3936, -1.505, 0.07668), (-0.2599, -1.556, -0.001678), (-0.2867, 0.001018, -0.7295), (-0.2598, -0.3932, -0.7112), (-0.2598, 0.3952, -0.7112), (0.1221, 0.805, -0.5625), (0.5587, 0.8841, -0.409), (0.9426, 0.705, -0.2033), (1.151, 0.3786, -0.01661), (-0.1909, 0.5287, -0.3053), (0.08698, 0.7724, -0.2832), (0.4175, 0.8398, -0.1356), (0.7253, 0.7099, 0.04162), (0.9076, 0.3812, 0.2323), (-0.277, 0.3173, -0.03598), (-0.1616, 0.5747, -0.1759), (0.06181, 0.7661, -0.1855), (0.3299, 0.8359, -0.03557), (0.5451, 0.7624, 0.1842), (0.7054, 0.5186, 0.4002), (0.6512, 0.2958, 0.5413), (0.1433, 0.3242, 0.6095), (-0.135, 0.2297, 0.5123), (-0.308, 0.2883, 0.3017), (-0.3555, 0.463, 0.1061), (-0.2484, 0.6899, -0.0693), (-0.0277, 0.8705, -0.1024), (0.2224, 0.9473, 0.05996), (0.409, 0.8981, 0.3052), (0.5114, 0.7128, 0.5125), (0.4128, 0.5105, 0.6229), (0.9107, 0.7121, -0.149), (1.144, 0.3778, 0.05503), (-0.2828, 0.4143, -0.6595), (0.1054, 0.8062, -0.5018), (0.5316, 0.8836, -0.3533), (-0.1805, 0.9152, 0.4732), (-0.3364, 0.8429, 0.3916), (-0.4343, 0.8534, 0.2496), (-0.4323, 0.8944, 0.1046), (-0.3224, 0.9429, -0.02005), (-0.1321, 1.033, -0.0577), (0.02084, 1.135, 0.0713), (0.07388, 1.182, 0.2328), (0.06106, 1.136, 0.3714), (-0.02355, 1.024, 0.4654), (-0.3288, 1.272, 0.2489), (-0.4214, 1.219, 0.1975), (-0.4657, 1.182, 0.1094), (-0.4431, 1.171, 0.01547), (-0.3561, 1.192, -0.04787), (-0.2452, 1.249, -0.05185), (-0.1508, 1.309, 0.0102), (-0.1144, 1.357, 0.1045), (-0.1452, 1.364, 0.1926), (-0.2262, 1.33, 0.2469), (-0.4094, 1.612, -0.1207), (-0.4244, 1.599, -0.1289), (-0.4292, 1.587, -0.1408), (-0.4219, 1.579, -0.1521), (-0.4051, 1.579, -0.1586), (-0.385, 1.586, -0.1573), (-0.3695, 1.599, -0.1485), (-0.3649, 1.611, -0.136), (-0.3726, 1.619, -0.1248), (-0.3896, 1.619, -0.1191), (-0.4191, 1.455, -0.08671), (-0.3532, 1.485, -0.08302), (-0.4653, 1.467, 0.03271), (-0.4915, 1.445, -0.01803), (-0.2863, 1.561, 0.03999), (-0.3355, 1.54, 0.06891), (-0.2992, 1.523, -0.05187), (-0.4727, 1.441, -0.0634), (-0.4049, 1.504, 0.06637), (-0.2739, 1.554, -0.006351), (-0.2598, 0.3952, -0.7112), (-0.1766, -0.009055, 0.3385), (-0.2779, 0.001018, -0.7246), (-0.2517, -0.3895, -0.7067), (0.1261, -0.8019, -0.5552), (0.5575, -0.8773, -0.4015), (0.9368, -0.6954, -0.2003), (1.145, -0.3735, -0.01571), (1.229, -0.003771, 0.01997), (-0.3098, 0.001019, -0.0702), (-0.3113, 0.001023, -0.2328), (-0.1823, -0.5233, -0.3016), (0.09209, -0.7714, -0.276), (0.4171, -0.8367, -0.1419), (0.721, -0.7001, 0.03789), (0.9058, -0.4083, 0.232), (0.889, -0.03769, 0.3539), (0.3132, 0.01381, 0.5456), (-0.0521, -0.01749, 0.5135), (-0.2903, -0.0007687, 0.147), (-0.2672, -0.3144, -0.03524), (-0.1499, -0.5707, -0.1532), (0.07432, -0.7642, -0.1631), (0.33, -0.8319, -0.02605), (0.5363, -0.7538, 0.1794), (0.6384, -0.533, 0.3841), (0.5653, -0.2302, 0.5212), (0.1268, -0.3007, 0.6116), (-0.1302, -0.2328, 0.5152), (-0.2987, -0.2869, 0.3002), (-0.3429, -0.4623, 0.1087), (-0.2195, -0.6901, -0.04749), (0.007233, -0.871, -0.08022), (0.2364, -0.944, 0.07553), (0.4008, -0.8859, 0.3177), (0.4489, -0.712, 0.5085), (0.3451, -0.49, 0.6179), (0.9057, -0.7022, -0.1471), (1.142, -0.3782, 0.05496), (-0.2741, -0.4079, -0.6575), (0.1099, -0.804, -0.498), (1.218, -0.013, 0.1121), (0.5309, -0.8783, -0.348), (-0.2999, 0.001017, -0.692), (-0.1718, -0.9077, 0.4664), (-0.3216, -0.8404, 0.3808), (-0.4087, -0.8546, 0.247), (-0.3945, -0.8993, 0.1174), (-0.2724, -0.9487, 0.0001183), (-0.07996, -1.036, -0.04233), (0.05576, -1.133, 0.08731), (0.09155, -1.173, 0.2479), (0.07038, -1.125, 0.3781), (-0.01667, -1.014, 0.4658), (-0.3078, -1.268, 0.2577), (-0.3949, -1.219, 0.208), (-0.4308, -1.186, 0.1274), (-0.4011, -1.179, 0.04195), (-0.3095, -1.201, -0.02158), (-0.2011, -1.254, -0.03175), (-0.1162, -1.308, 0.02787), (-0.09096, -1.352, 0.1212), (-0.1268, -1.357, 0.2062), (-0.2078, -1.324, 0.2574), (-0.3994, -1.606, -0.1221), (-0.4119, -1.595, -0.1285), (-0.4143, -1.586, -0.1357), (-0.4104, -1.584, -0.1414), (-0.3994, -1.586, -0.1471), (-0.3833, -1.592, -0.1468), (-0.371, -1.601, -0.1396), (-0.3671, -1.607, -0.1304), (-0.37, -1.61, -0.1245), (-0.3824, -1.611, -0.1208), (-0.4003, -1.462, -0.06932), (-0.3389, -1.49, -0.06833), (-0.4453, -1.465, 0.03925), (-0.4683, -1.447, -0.006621), (-0.2776, -1.554, 0.0426), (-0.3227, -1.534, 0.07128), (-0.2899, -1.524, -0.04077), (-0.4502, -1.447, -0.04672), (-0.3886, -1.499, 0.07042), (-0.2672, -1.549, 0.0001851), (-0.283, 0.001005, -0.7202), (-0.2567, -0.3886, -0.7029), (-0.2517, 0.3914, -0.7067), (0.1262, 0.7962, -0.5603), (0.5576, 0.8741, -0.4094), (0.9369, 0.697, -0.2051), (1.142, 0.3739, -0.01832), (-0.1823, 0.5237, -0.3049), (0.09149, 0.7634, -0.2831), (0.417, 0.8299, -0.1369), (0.7208, 0.7017, 0.03792), (0.9012, 0.3769, 0.2259), (-0.2672, 0.3165, -0.03416), (-0.1536, 0.5706, -0.1716), (0.06493, 0.7577, -0.1809), (0.3276, 0.8264, -0.03334), (0.5392, 0.7544, 0.1831), (0.6984, 0.5142, 0.3946), (0.6465, 0.2957, 0.5325), (0.1446, 0.3246, 0.5996), (-0.1293, 0.2312, 0.5043), (-0.2987, 0.2902, 0.2984), (-0.3459, 0.4642, 0.1087), (-0.2421, 0.6891, -0.06156), (-0.02748, 0.866, -0.09346), (0.2176, 0.9402, 0.06517), (0.4025, 0.8906, 0.3046), (0.5058, 0.7074, 0.5062), (0.4107, 0.5089, 0.6133), (0.9058, 0.704, -0.1521), (1.137, 0.3733, 0.05037), (-0.2741, 0.4098, -0.6576), (0.1099, 0.7972, -0.501), (0.531, 0.8736, -0.3544), (-0.1771, 0.913, 0.464), (-0.3297, 0.8424, 0.3842), (-0.4248, 0.8542, 0.2466), (-0.4232, 0.896, 0.1083), (-0.3176, 0.9437, -0.01132), (-0.1335, 1.031, -0.04801), (0.01494, 1.13, 0.0776), (0.06717, 1.175, 0.2331), (0.05741, 1.129, 0.3652), (-0.02329, 1.02, 0.4563), (-0.3244, 1.268, 0.2408), (-0.4139, 1.217, 0.1912), (-0.4558, 1.182, 0.1078), (-0.4349, 1.173, 0.02081), (-0.3531, 1.194, -0.03847), (-0.2477, 1.249, -0.04216), (-0.1572, 1.306, 0.01727), (-0.1221, 1.351, 0.1061), (-0.1494, 1.357, 0.1874), (-0.2254, 1.324, 0.2388), (-0.404, 1.604, -0.125), (-0.4168, 1.594, -0.1318), (-0.4197, 1.584, -0.1393), (-0.4159, 1.581, -0.1446), (-0.4056, 1.584, -0.15), (-0.3896, 1.591, -0.1496), (-0.377, 1.6, -0.142), (-0.373, 1.606, -0.1324), (-0.3753, 1.609, -0.1267), (-0.387, 1.61, -0.1234), (-0.4177, 1.458, -0.07743), (-0.3571, 1.487, -0.07406), (-0.4573, 1.463, 0.02816), (-0.4816, 1.444, -0.01807), (-0.29, 1.553, 0.03622), (-0.334, 1.533, 0.06251), (-0.3065, 1.522, -0.04505), (-0.4651, 1.443, -0.05718), (-0.3998, 1.498, 0.06011), (-0.2816, 1.548, -0.00422), (-0.2567, 0.3906, -0.7029), (-0.1683, -0.009228, 0.333)], [(83, 82), (156, 82), (241, 240), (314, 240)], [(35, 36, 13, 12), (37, 38, 10, 9), (36, 39, 14, 13), (38, 40, 11, 10), (40, 35, 12, 11), (41, 37, 9, 8), (11, 12, 22, 21), (8, 9, 19, 18), (12, 13, 23, 22), (9, 10, 20, 19), (13, 14, 24, 23), (10, 11, 21, 20), (14, 15, 24), (18, 19, 29, 28), (15, 16, 26, 25), (22, 23, 33, 32), (19, 20, 30, 29), (17, 18, 28, 27), (23, 24, 34, 33), (20, 21, 31, 30), (8, 18, 17, 7), (24, 15, 25, 34), (21, 22, 32, 31), (0, 1, 37, 41), (3, 4, 35, 40), (2, 3, 40, 38), (5, 6, 39, 36), (1, 2, 38, 37), (4, 5, 36, 35), (28, 29, 46, 45), (25, 26, 43, 42), (32, 33, 50, 49), (29, 30, 47, 46), (26, 27, 44, 43), (33, 34, 51, 50), (30, 31, 48, 47), (27, 28, 45, 44), (34, 25, 42, 51), (31, 32, 49, 48), (49, 50, 60, 59), (46, 47, 57, 56), (43, 44, 54, 53), (50, 51, 61, 60), (47, 48, 58, 57), (44, 45, 55, 54), (51, 42, 52, 61), (48, 49, 59, 58), (45, 46, 56, 55), (42, 43, 53, 52), (72, 73, 67, 66), (74, 75, 64, 63), (76, 77, 71, 70), (73, 78, 68, 67), (75, 79, 65, 64), (77, 80, 62, 71), (78, 81, 69, 68), (79, 72, 66, 65), (80, 74, 63, 62), (81, 76, 70, 69), (59, 60, 76, 81), (52, 53, 74, 80), (55, 56, 72, 79), (58, 59, 81, 78), (61, 52, 80, 77), (54, 55, 79, 75), (57, 58, 78, 73), (60, 61, 77, 76), (53, 54, 75, 74), (56, 57, 73, 72), (111, 92, 93, 112), (113, 89, 90, 114), (112, 93, 14, 39), (114, 90, 91, 115), (115, 91, 92, 111), (41, 8, 89, 113), (91, 97, 98, 92), (8, 94, 95, 89), (92, 98, 99, 93), (89, 95, 96, 90), (93, 99, 100, 14), (90, 96, 97, 91), (7, 17, 94, 8), (14, 100, 15), (94, 104, 105, 95), (15, 101, 102, 16), (98, 108, 109, 99), (95, 105, 106, 96), (16, 102, 103, 17, 157), (99, 109, 110, 100), (96, 106, 107, 97), (17, 103, 104, 94), (100, 110, 101, 15), (97, 107, 108, 98), (0, 41, 113, 84), (86, 115, 111, 87), (85, 114, 115, 86), (88, 112, 39, 6), (84, 113, 114, 85), (87, 111, 112, 88), (104, 119, 120, 105), (101, 116, 117, 102), (108, 123, 124, 109), (105, 120, 121, 106), (102, 117, 118, 103), (109, 124, 125, 110), (106, 121, 122, 107), (103, 118, 119, 104), (110, 125, 116, 101), (107, 122, 123, 108), (123, 133, 134, 124), (120, 130, 131, 121), (117, 127, 128, 118), (124, 134, 135, 125), (121, 131, 132, 122), (118, 128, 129, 119), (125, 135, 126, 116), (122, 132, 133, 123), (119, 129, 130, 120), (116, 126, 127, 117), (146, 140, 141, 147), (148, 137, 138, 149), (150, 144, 145, 151), (147, 141, 142, 152), (149, 138, 139, 153), (151, 145, 136, 154), (152, 142, 143, 155), (153, 139, 140, 146), (154, 136, 137, 148), (155, 143, 144, 150), (133, 155, 150, 134), (126, 154, 148, 127), (129, 153, 146, 130), (132, 152, 155, 133), (135, 151, 154, 126), (128, 149, 153, 129), (131, 147, 152, 132), (134, 150, 151, 135), (127, 148, 149, 128), (130, 146, 147, 131), (157, 17, 27, 26, 16), (193, 170, 171, 194), (195, 167, 168, 196), (194, 171, 172, 197), (196, 168, 169, 198), (198, 169, 170, 193), (199, 166, 167, 195), (169, 179, 180, 170), (166, 176, 177, 167), (170, 180, 181, 171), (167, 177, 178, 168), (171, 181, 182, 172), (168, 178, 179, 169), (172, 182, 173), (176, 186, 187, 177), (173, 183, 184, 174), (180, 190, 191, 181), (177, 187, 188, 178), (175, 185, 186, 176), (181, 191, 192, 182), (178, 188, 189, 179), (166, 165, 175, 176), (182, 192, 183, 173), (179, 189, 190, 180), (158, 199, 195, 159), (161, 198, 193, 162), (160, 196, 198, 161), (163, 194, 197, 164), (159, 195, 196, 160), (162, 193, 194, 163), (186, 203, 204, 187), (183, 200, 201, 184), (190, 207, 208, 191), (187, 204, 205, 188), (184, 201, 202, 185), (191, 208, 209, 192), (188, 205, 206, 189), (185, 202, 203, 186), (192, 209, 200, 183), (189, 206, 207, 190), (207, 217, 218, 208), (204, 214, 215, 205), (201, 211, 212, 202), (208, 218, 219, 209), (205, 215, 216, 206), (202, 212, 213, 203), (209, 219, 210, 200), (206, 216, 217, 207), (203, 213, 214, 204), (200, 210, 211, 201), (230, 224, 225, 231), (232, 221, 222, 233), (234, 228, 229, 235), (231, 225, 226, 236), (233, 222, 223, 237), (235, 229, 220, 238), (236, 226, 227, 239), (237, 223, 224, 230), (238, 220, 221, 232), (239, 227, 228, 234), (217, 239, 234, 218), (210, 238, 232, 211), (213, 237, 230, 214), (216, 236, 239, 217), (219, 235, 238, 210), (212, 233, 237, 213), (215, 231, 236, 216), (218, 234, 235, 219), (211, 232, 233, 212), (214, 230, 231, 215), (269, 270, 251, 250), (271, 272, 248, 247), (270, 197, 172, 251), (272, 273, 249, 248), (273, 269, 250, 249), (199, 271, 247, 166), (249, 250, 256, 255), (166, 247, 253, 252), (250, 251, 257, 256), (247, 248, 254, 253), (251, 172, 258, 257), (248, 249, 255, 254), (165, 166, 252, 175), (172, 173, 258), (252, 253, 263, 262), (173, 174, 260, 259), (256, 257, 267, 266), (253, 254, 264, 263), (174, 315, 175, 261, 260), (257, 258, 268, 267), (254, 255, 265, 264), (175, 252, 262, 261), (258, 173, 259, 268), (255, 256, 266, 265), (158, 242, 271, 199), (244, 245, 269, 273), (243, 244, 273, 272), (246, 164, 197, 270), (242, 243, 272, 271), (245, 246, 270, 269), (262, 263, 278, 277), (259, 260, 275, 274), (266, 267, 282, 281), (263, 264, 279, 278), (260, 261, 276, 275), (267, 268, 283, 282), (264, 265, 280, 279), (261, 262, 277, 276), (268, 259, 274, 283), (265, 266, 281, 280), (281, 282, 292, 291), (278, 279, 289, 288), (275, 276, 286, 285), (282, 283, 293, 292), (279, 280, 290, 289), (276, 277, 287, 286), (283, 274, 284, 293), (280, 281, 291, 290), (277, 278, 288, 287), (274, 275, 285, 284), (304, 305, 299, 298), (306, 307, 296, 295), (308, 309, 303, 302), (305, 310, 300, 299), (307, 311, 297, 296), (309, 312, 294, 303), (310, 313, 301, 300), (311, 304, 298, 297), (312, 306, 295, 294), (313, 308, 302, 301), (291, 292, 308, 313), (284, 285, 306, 312), (287, 288, 304, 311), (290, 291, 313, 310), (293, 284, 312, 309), (286, 287, 311, 307), (289, 290, 310, 305), (292, 293, 309, 308), (285, 286, 307, 306), (288, 289, 305, 304), (315, 174, 184, 185, 175), (1, 0, 158, 159), (2, 1, 159, 160), (3, 2, 160, 161), (4, 3, 161, 162), (5, 4, 162, 163), (6, 5, 163, 164), (62, 63, 221, 220), (63, 64, 222, 221), (64, 65, 223, 222), (65, 66, 224, 223), (66, 67, 225, 224), (67, 68, 226, 225), (68, 69, 227, 226), (69, 70, 228, 227), (70, 71, 229, 228), (71, 62, 220, 229), (0, 84, 242, 158), (84, 85, 243, 242), (85, 86, 244, 243), (86, 87, 245, 244), (87, 88, 246, 245), (88, 6, 164, 246), (137, 136, 294, 295), (138, 137, 295, 296), (139, 138, 296, 297), (140, 139, 297, 298), (141, 140, 298, 299), (142, 141, 299, 300), (143, 142, 300, 301), (144, 143, 301, 302), (145, 144, 302, 303), (136, 145, 303, 294)])
me_circle.polygons.foreach_set('use_smooth', [True] * 312)
me_circle.polygons.foreach_set('material_index', [0, 0, 1, 1, 0, 0, 0, 0, 0, 0, 1, 1, 1, 0, 0, 0, 0, 1, 1, 1, 1, 1, 0, 0, 0, 0, 1, 0, 0, 0, 0, 0, 0, 0, 1, 1, 1, 1, 0, 0, 0, 0, 1, 1, 1, 1, 0, 0, 0, 0, 0, 0, 0, 0, 0, 0, 0, 0, 0, 0, 0, 0, 0, 1, 1, 1, 1, 0, 0, 1, 1, 0, 0, 1, 1, 1, 1, 1, 1, 0, 0, 0, 0, 1, 1, 1, 1, 1, 0, 0, 0, 0, 1, 0, 0, 0, 0, 0, 1, 1, 1, 1, 1, 1, 0, 0, 0, 0, 1, 1, 1, 1, 0, 0, 0, 0, 1, 1, 1, 0, 0, 0, 0, 0, 0, 0, 0, 0, 0, 1, 1, 1, 1, 0, 0, 0, 0, 1, 1, 0, 0, 0, 1, 1, 0, 0, 0, 0, 0, 0, 1, 1, 1, 0, 0, 0, 0, 1, 1, 1, 1, 1, 0, 0, 0, 0, 1, 0, 0, 0, 0, 0, 0, 0, 1, 1, 1, 1, 0, 0, 0, 0, 1, 1, 1, 1, 0, 0, 0, 0, 0, 0, 0, 0, 0, 0, 0, 0, 0, 0, 0, 0, 0, 1, 1, 1, 1, 0, 0, 1, 1, 0, 0, 1, 1, 1, 1, 1, 1, 0, 0, 0, 0, 1, 1, 1, 1, 1, 0, 0, 0, 0, 1, 0, 0, 0, 0, 0, 1, 1, 1, 1, 1, 1, 0, 0, 0, 0, 1, 1, 1, 1, 0, 0, 0, 0, 1, 1, 1, 0, 0, 0, 0, 0, 0, 0, 0, 0, 0, 1, 1, 1, 1, 0, 0, 0, 0, 1, 1, 0, 0, 0, 0, 0, 0, 1, 0, 0, 0, 0, 0, 0, 0, 0, 0, 0, 0, 0, 0, 0, 1, 0, 0, 0, 0, 0, 0, 0, 0, 0, 0, 0])
_uv = me_circle.uv_layers.new(name='UVMap')
_uv.uv.foreach_set('vector', [0.0, 0.0, 0.0, 0.0, 0.0, 0.0, 0.0, 0.0, 0.0, 0.0, 0.0, 0.0, 0.0, 0.0, 0.0, 0.0, 0.0, 0.0, 0.0, 0.0, 0.0, 0.0, 0.0, 0.0, 0.0, 0.0, 0.0, 0.0, 0.0, 0.0, 0.0, 0.0, 0.0, 0.0, 0.0, 0.0, 0.0, 0.0, 0.0, 0.0, 0.0, 0.0, 0.0, 0.0, 0.0, 0.0, 0.0, 0.0, 0.0, 0.0, 0.0, 0.0, 0.0, 0.0, 0.0, 0.0, 0.0, 0.0, 0.0, 0.0, 0.0, 0.0, 0.0, 0.0, 0.0, 0.0, 0.0, 0.0, 0.0, 0.0, 0.0, 0.0, 0.0, 0.0, 0.0, 0.0, 0.0, 0.0, 0.0, 0.0, 0.0, 0.0, 0.0, 0.0, 0.0, 0.0, 0.0, 0.0, 0.0, 0.0, 0.0, 0.0, 0.0, 0.0, 0.0, 0.0, 0.0, 0.0, 0.0, 0.0, 0.0, 0.0, 0.0, 0.0, 0.0, 0.0, 0.0, 0.0, 0.0, 0.0, 0.0, 0.0, 0.0, 0.0, 0.0, 0.0, 0.0, 0.0, 0.0, 0.0, 0.0, 0.0, 0.0, 0.0, 0.0, 0.0, 0.0, 0.0, 0.0, 0.0, 0.0, 0.0, 0.0, 0.0, 0.0, 0.0, 0.0, 0.0, 0.0, 0.0, 0.0, 0.0, 0.0, 0.0, 0.0, 0.0, 0.0, 0.0, 0.0, 0.0, 0.0, 0.0, 0.0, 0.0, 0.0, 0.0, 0.0, 0.0, 0.0, 0.0, 0.0, 0.0, 0.0, 0.0, 0.0, 0.0, 0.0, 0.0, 0.0, 0.0, 0.0, 0.0, 0.0, 0.0, 0.0, 0.0, 0.0, 0.0, 0.0, 0.0, 0.0, 0.0, 0.0, 0.0, 0.0, 0.0, 0.0, 0.0, 0.0, 0.0, 0.0, 0.0, 0.0, 0.0, 0.0, 0.0, 0.0, 0.0, 0.0, 0.0, 0.0, 0.0, 0.0, 0.0, 0.0, 0.0, 0.0, 0.0, 0.0, 0.0, 0.0, 0.0, 0.0, 0.0, 0.0, 0.0, 0.0, 0.0, 0.0, 0.0, 0.0, 0.0, 0.0, 0.0, 0.0, 0.0, 0.0, 0.0, 0.0, 0.0, 0.0, 0.0, 0.0, 0.0, 0.0, 0.0, 0.0, 0.0, 0.0, 0.0, 0.0, 0.0, 0.0, 0.0, 0.0, 0.0, 0.0, 0.0, 0.0, 0.0, 0.0, 0.0, 0.0, 0.0, 0.0, 0.0, 0.0, 0.0, 0.0, 0.0, 0.0, 0.0, 0.0, 0.0, 0.0, 0.0, 0.0, 0.0, 0.0, 0.0, 0.0, 0.0, 0.0, 0.0, 0.0, 0.0, 0.0, 0.0, 0.0, 0.0, 0.0, 0.0, 0.0, 0.0, 0.0, 0.0, 0.0, 0.0, 0.0, 0.0, 0.0, 0.0, 0.0, 0.0, 0.0, 0.0, 0.0, 0.0, 0.0, 0.0, 0.0, 0.0, 0.0, 0.0, 0.0, 0.0, 0.0, 0.0, 0.0, 0.0, 0.0, 0.0, 0.0, 0.0, 0.0, 0.0, 0.0, 0.0, 0.0, 0.0, 0.0, 0.0, 0.0, 0.0, 0.0, 0.0, 0.0, 0.0, 0.0, 0.0, 0.0, 0.0, 0.0, 0.0, 0.0, 0.0, 0.0, 0.0, 0.0, 0.0, 0.0, 0.0, 0.0, 0.0, 0.0, 0.0, 0.0, 0.0, 0.0, 0.0, 0.0, 0.0, 0.0, 0.0, 0.0, 0.0, 0.0, 0.0, 0.0, 0.0, 0.0, 0.0, 0.0, 0.0, 0.0, 0.0, 0.0, 0.0, 0.0, 0.0, 0.0, 0.0, 0.0, 0.0, 0.0, 0.0, 0.0, 0.0, 0.0, 0.0, 0.0, 0.0, 0.0, 0.0, 0.0, 0.0, 0.0, 0.0, 0.0, 0.0, 0.0, 0.0, 0.0, 0.0, 0.0, 0.0, 0.0, 0.0, 0.0, 0.0, 0.0, 0.0, 0.0, 0.0, 0.0, 0.0, 0.0, 0.0, 0.0, 0.0, 0.0, 0.0, 0.0, 0.0, 0.0, 0.0, 0.0, 0.0, 0.0, 0.0, 0.0, 0.0, 0.0, 0.0, 0.0, 0.0, 0.0, 0.0, 0.0, 0.0, 0.0, 0.0, 0.0, 0.0, 0.0, 0.0, 0.0, 0.0, 0.0, 0.0, 0.0, 0.0, 0.0, 0.0, 0.0, 0.0, 0.0, 0.0, 0.0, 0.0, 0.0, 0.0, 0.0, 0.0, 0.0, 0.0, 0.0, 0.0, 0.0, 0.0, 0.0, 0.0, 0.0, 0.0, 0.0, 0.0, 0.0, 0.0, 0.0, 0.0, 0.0, 0.0, 0.0, 0.0, 0.0, 0.0, 0.0, 0.0, 0.0, 0.0, 0.0, 0.0, 0.0, 0.0, 0.0, 0.0, 0.0, 0.0, 0.0, 0.0, 0.0, 0.0, 0.0, 0.0, 0.0, 0.0, 0.0, 0.0, 0.0, 0.0, 0.0, 0.0, 0.0, 0.0, 0.0, 0.0, 0.0, 0.0, 0.0, 0.0, 0.0, 0.0, 0.0, 0.0, 0.0, 0.0, 0.0, 0.0, 0.0, 0.0, 0.0, 0.0, 0.0, 0.0, 0.0, 0.0, 0.0, 0.0, 0.0, 0.0, 0.0, 0.0, 0.0, 0.0, 0.0, 0.0, 0.0, 0.0, 0.0, 0.0, 0.0, 0.0, 0.0, 0.0, 0.0, 0.0, 0.0, 0.0, 0.0, 0.0, 0.0, 0.0, 0.0, 0.0, 0.0, 0.0, 0.0, 0.0, 0.0, 0.0, 0.0, 0.0, 0.0, 0.0, 0.0, 0.0, 0.0, 0.0, 0.0, 0.0, 0.0, 0.0, 0.0, 0.0, 0.0, 0.0, 0.0, 0.0, 0.0, 0.0, 0.0, 0.0, 0.0, 0.0, 0.0, 0.0, 0.0, 0.0, 0.0, 0.0, 0.0, 0.0, 0.0, 0.0, 0.0, 0.0, 0.0, 0.0, 0.0, 0.0, 0.0, 0.0, 0.0, 0.0, 0.0, 0.0, 0.0, 0.0, 0.0, 0.0, 0.0, 0.0, 0.0, 0.0, 0.0, 0.0, 0.0, 0.0, 0.0, 0.0, 0.0, 0.0, 0.0, 0.0, 0.0, 0.0, 0.0, 0.0, 0.0, 0.0, 0.0, 0.0, 0.0, 0.0, 0.0, 0.0, 0.0, 0.0, 0.0, 0.0, 0.0, 0.0, 0.0, 0.0, 0.0, 0.0, 0.0, 0.0, 0.0, 0.0, 0.0, 0.0, 0.0, 0.0, 0.0, 0.0, 0.0, 0.0, 0.0, 0.0, 0.0, 0.0, 0.0, 0.0, 0.0, 0.0, 0.0, 0.0, 0.0, 0.0, 0.0, 0.0, 0.0, 0.0, 0.0, 0.0, 0.0, 0.0, 0.0, 0.0, 0.0, 0.0, 0.0, 0.0, 0.0, 0.0, 0.0, 0.0, 0.0, 0.0, 0.0, 0.0, 0.0, 0.0, 0.0, 0.0, 0.0, 0.0, 0.0, 0.0, 0.0, 0.0, 0.0, 0.0, 0.0, 0.0, 0.0, 0.0, 0.0, 0.0, 0.0, 0.0, 0.0, 0.0, 0.0, 0.0, 0.0, 0.0, 0.0, 0.0, 0.0, 0.0, 0.0, 0.0, 0.0, 0.0, 0.0, 0.0, 0.0, 0.0, 0.0, 0.0, 0.0, 0.0, 0.0, 0.0, 0.0, 0.0, 0.0, 0.0, 0.0, 0.0, 0.0, 0.0, 0.0, 0.0, 0.0, 0.0, 0.0, 0.0, 0.0, 0.0, 0.0, 0.0, 0.0, 0.0, 0.0, 0.0, 0.0, 0.0, 0.0, 0.0, 0.0, 0.0, 0.0, 0.0, 0.0, 0.0, 0.0, 0.0, 0.0, 0.0, 0.0, 0.0, 0.0, 0.0, 0.0, 0.0, 0.0, 0.0, 0.0, 0.0, 0.0, 0.0, 0.0, 0.0, 0.0, 0.0, 0.0, 0.0, 0.0, 0.0, 0.0, 0.0, 0.0, 0.0, 0.0, 0.0, 0.0, 0.0, 0.0, 0.0, 0.0, 0.0, 0.0, 0.0, 0.0, 0.0, 0.0, 0.0, 0.0, 0.0, 0.0, 0.0, 0.0, 0.0, 0.0, 0.0, 0.0, 0.0, 0.0, 0.0, 0.0, 0.0, 0.0, 0.0, 0.0, 0.0, 0.0, 0.0, 0.0, 0.0, 0.0, 0.0, 0.0, 0.0, 0.0, 0.0, 0.0, 0.0, 0.0, 0.0, 0.0, 0.0, 0.0, 0.0, 0.0, 0.0, 0.0, 0.0, 0.0, 0.0, 0.0, 0.0, 0.0, 0.0, 0.0, 0.0, 0.0, 0.0, 0.0, 0.0, 0.0, 0.0, 0.0, 0.0, 0.0, 0.0, 0.0, 0.0, 0.0, 0.0, 0.0, 0.0, 0.0, 0.0, 0.0, 0.0, 0.0, 0.0, 0.0, 0.0, 0.0, 0.0, 0.0, 0.0, 0.0, 0.0, 0.0, 0.0, 0.0, 0.0, 0.0, 0.0, 0.0, 0.0, 0.0, 0.0, 0.0, 0.0, 0.0, 0.0, 0.0, 0.0, 0.0, 0.0, 0.0, 0.0, 0.0, 0.0, 0.0, 0.0, 0.0, 0.0, 0.0, 0.0, 0.0, 0.0, 0.0, 0.0, 0.0, 0.0, 0.0, 0.0, 0.0, 0.0, 0.0, 0.0, 0.0, 0.0, 0.0, 0.0, 0.0, 0.0, 0.0, 0.0, 0.0, 0.0, 0.0, 0.0, 0.0, 0.0, 0.0, 0.0, 0.0, 0.0, 0.0, 0.0, 0.0, 0.0, 0.0, 0.0, 0.0, 0.0, 0.0, 0.0, 0.0, 0.0, 0.0, 0.0, 0.0, 0.0, 0.0, 0.0, 0.0, 0.0, 0.0, 0.0, 0.0, 0.0, 0.0, 0.0, 0.0, 0.0, 0.0, 0.0, 0.0, 0.0, 0.0, 0.0, 0.0, 0.0, 0.0, 0.0, 0.0, 0.0, 0.0, 0.0, 0.0, 0.0, 0.0, 0.0, 0.0, 0.0, 0.0, 0.0, 0.0, 0.0, 0.0, 0.0, 0.0, 0.0, 0.0, 0.0, 0.0, 0.0, 0.0, 0.0, 0.0, 0.0, 0.0, 0.0, 0.0, 0.0, 0.0, 0.0, 0.0, 0.0, 0.0, 0.0, 0.0, 0.0, 0.0, 0.0, 0.0, 0.0, 0.0, 0.0, 0.0, 0.0, 0.0, 0.0, 0.0, 0.0, 0.0, 0.0, 0.0, 0.0, 0.0, 0.0, 0.0, 0.0, 0.0, 0.0, 0.0, 0.0, 0.0, 0.0, 0.0, 0.0, 0.0, 0.0, 0.0, 0.0, 0.0, 0.0, 0.0, 0.0, 0.0, 0.0, 0.0, 0.0, 0.0, 0.0, 0.0, 0.0, 0.0, 0.0, 0.0, 0.0, 0.0, 0.0, 0.0, 0.0, 0.0, 0.0, 0.0, 0.0, 0.0, 0.0, 0.0, 0.0, 0.0, 0.0, 0.0, 0.0, 0.0, 0.0, 0.0, 0.0, 0.0, 0.0, 0.0, 0.0, 0.0, 0.0, 0.0, 0.0, 0.0, 0.0, 0.0, 0.0, 0.0, 0.0, 0.0, 0.0, 0.0, 0.0, 0.0, 0.0, 0.0, 0.0, 0.0, 0.0, 0.0, 0.0, 0.0, 0.0, 0.0, 0.0, 0.0, 0.0, 0.0, 0.0, 0.0, 0.0, 0.0, 0.0, 0.0, 0.0, 0.0, 0.0, 0.0, 0.0, 0.0, 0.0, 0.0, 0.0, 0.0, 0.0, 0.0, 0.0, 0.0, 0.0, 0.0, 0.0, 0.0, 0.0, 0.0, 0.0, 0.0, 0.0, 0.0, 0.0, 0.0, 0.0, 0.0, 0.0, 0.0, 0.0, 0.0, 0.0, 0.0, 0.0, 0.0, 0.0, 0.0, 0.0, 0.0, 0.0, 0.0, 0.0, 0.0, 0.0, 0.0, 0.0, 0.0, 0.0, 0.0, 0.0, 0.0, 0.0, 0.0, 0.0, 0.0, 0.0, 0.0, 0.0, 0.0, 0.0, 0.0, 0.0, 0.0, 0.0, 0.0, 0.0, 0.0, 0.0, 0.0, 0.0, 0.0, 0.0, 0.0, 0.0, 0.0, 0.0, 0.0, 0.0, 0.0, 0.0, 0.0, 0.0, 0.0, 0.0, 0.0, 0.0, 0.0, 0.0, 0.0, 0.0, 0.0, 0.0, 0.0, 0.0, 0.0, 0.0, 0.0, 0.0, 0.0, 0.0, 0.0, 0.0, 0.0, 0.0, 0.0, 0.0, 0.0, 0.0, 0.0, 0.0, 0.0, 0.0, 0.0, 0.0, 0.0, 0.0, 0.0, 0.0, 0.0, 0.0, 0.0, 0.0, 0.0, 0.0, 0.0, 0.0, 0.0, 0.0, 0.0, 0.0, 0.0, 0.0, 0.0, 0.0, 0.0, 0.0, 0.0, 0.0, 0.0, 0.0, 0.0, 0.0, 0.0, 0.0, 0.0, 0.0, 0.0, 0.0, 0.0, 0.0, 0.0, 0.0, 0.0, 0.0, 0.0, 0.0, 0.0, 0.0, 0.0, 0.0, 0.0, 0.0, 0.0, 0.0, 0.0, 0.0, 0.0, 0.0, 0.0, 0.0, 0.0, 0.0, 0.0, 0.0, 0.0, 0.0, 0.0, 0.0, 0.0, 0.0, 0.0, 0.0, 0.0, 0.0, 0.0, 0.0, 0.0, 0.0, 0.0, 0.0, 0.0, 0.0, 0.0, 0.0, 0.0, 0.0, 0.0, 0.0, 0.0, 0.0, 0.0, 0.0, 0.0, 0.0, 0.0, 0.0, 0.0, 0.0, 0.0, 0.0, 0.0, 0.0, 0.0, 0.0, 0.0, 0.0, 0.0, 0.0, 0.0, 0.0, 0.0, 0.0, 0.0, 0.0, 0.0, 0.0, 0.0, 0.0, 0.0, 0.0, 0.0, 0.0, 0.0, 0.0, 0.0, 0.0, 0.0, 0.0, 0.0, 0.0, 0.0, 0.0, 0.0, 0.0, 0.0, 0.0, 0.0, 0.0, 0.0, 0.0, 0.0, 0.0, 0.0, 0.0, 0.0, 0.0, 0.0, 0.0, 0.0, 0.0, 0.0, 0.0, 0.0, 0.0, 0.0, 0.0, 0.0, 0.0, 0.0, 0.0, 0.0, 0.0, 0.0, 0.0, 0.0, 0.0, 0.0, 0.0, 0.0, 0.0, 0.0, 0.0, 0.0, 0.0, 0.0, 0.0, 0.0, 0.0, 0.0, 0.0, 0.0, 0.0, 0.0, 0.0, 0.0, 0.0, 0.0, 0.0, 0.0, 0.0, 0.0, 0.0, 0.0, 0.0, 0.0, 0.0, 0.0, 0.0, 0.0, 0.0, 0.0, 0.0, 0.0, 0.0, 0.0, 0.0, 0.0, 0.0, 0.0, 0.0, 0.0, 0.0, 0.0, 0.0, 0.0, 0.0, 0.0, 0.0, 0.0, 0.0, 0.0, 0.0, 0.0, 0.0, 0.0, 0.0, 0.0, 0.0, 0.0, 0.0, 0.0, 0.0, 0.0, 0.0, 0.0, 0.0, 0.0, 0.0, 0.0, 0.0, 0.0, 0.0, 0.0, 0.0, 0.0, 0.0, 0.0, 0.0, 0.0, 0.0, 0.0, 0.0, 0.0, 0.0, 0.0, 0.0, 0.0, 0.0, 0.0, 0.0, 0.0, 0.0, 0.0, 0.0, 0.0, 0.0, 0.0, 0.0, 0.0, 0.0, 0.0, 0.0, 0.0, 0.0, 0.0, 0.0, 0.0, 0.0, 0.0, 0.0, 0.0, 0.0, 0.0, 0.0, 0.0, 0.0, 0.0, 0.0, 0.0, 0.0, 0.0, 0.0, 0.0, 0.0, 0.0, 0.0, 0.0, 0.0, 0.0, 0.0, 0.0, 0.0, 0.0, 0.0, 0.0, 0.0, 0.0, 0.0, 0.0, 0.0, 0.0, 0.0, 0.0, 0.0, 0.0, 0.0, 0.0, 0.0, 0.0, 0.0, 0.0, 0.0, 0.0, 0.0, 0.0, 0.0, 0.0, 0.0, 0.0, 0.0, 0.0, 0.0, 0.0, 0.0, 0.0, 0.0, 0.0, 0.0, 0.0, 0.0, 0.0, 0.0, 0.0, 0.0, 0.0, 0.0, 0.0, 0.0, 0.0, 0.0, 0.0, 0.0, 0.0, 0.0, 0.0, 0.0, 0.0, 0.0, 0.0, 0.0, 0.0, 0.0, 0.0, 0.0, 0.0, 0.0, 0.0, 0.0, 0.0, 0.0, 0.0, 0.0, 0.0, 0.0, 0.0, 0.0, 0.0, 0.0, 0.0, 0.0, 0.0, 0.0, 0.0, 0.0, 0.0, 0.0, 0.0, 0.0, 0.0, 0.0, 0.0, 0.0, 0.0, 0.0, 0.0, 0.0, 0.0, 0.0, 0.0, 0.0, 0.0, 0.0, 0.0, 0.0, 0.0, 0.0, 0.0, 0.0, 0.0, 0.0, 0.0, 0.0, 0.0, 0.0, 0.0, 0.0, 0.0, 0.0, 0.0, 0.0, 0.0, 0.0, 0.0, 0.0, 0.0, 0.0, 0.0, 0.0, 0.0, 0.0, 0.0, 0.0, 0.0, 0.0, 0.0, 0.0, 0.0, 0.0, 0.0, 0.0, 0.0, 0.0, 0.0, 0.0, 0.0, 0.0, 0.0, 0.0, 0.0, 0.0, 0.0, 0.0, 0.0, 0.0, 0.0, 0.0, 0.0, 0.0, 0.0, 0.0, 0.0, 0.0, 0.0, 0.0, 0.0, 0.0, 0.0, 0.0, 0.0, 0.0, 0.0, 0.0, 0.0, 0.0, 0.0, 0.0, 0.0, 0.0, 0.0, 0.0, 0.0, 0.0, 0.0, 0.0, 0.0, 0.0, 0.0, 0.0, 0.0, 0.0, 0.0, 0.0, 0.0, 0.0, 0.0, 0.0, 0.0, 0.0, 0.0, 0.0, 0.0, 0.0, 0.0, 0.0, 0.0, 0.0, 0.0, 0.0, 0.0, 0.0, 0.0, 0.0, 0.0, 0.0, 0.0, 0.0, 0.0, 0.0, 0.0, 0.0, 0.0, 0.0, 0.0, 0.0, 0.0, 0.0, 0.0, 0.0, 0.0, 0.0, 0.0, 0.0, 0.0, 0.0, 0.0, 0.0, 0.0, 0.0, 0.0, 0.0, 0.0, 0.0, 0.0, 0.0, 0.0, 0.0, 0.0, 0.0, 0.0, 0.0, 0.0, 0.0, 0.0, 0.0, 0.0, 0.0, 0.0, 0.0, 0.0, 0.0, 0.0, 0.0, 0.0, 0.0, 0.0, 0.0, 0.0, 0.0, 0.0, 0.0, 0.0, 0.0, 0.0, 0.0, 0.0, 0.0, 0.0, 0.0, 0.0, 0.0, 0.0, 0.0, 0.0, 0.0, 0.0, 0.0, 0.0, 0.0, 0.0, 0.0, 0.0, 0.0, 0.0, 0.0, 0.0, 0.0, 0.0, 0.0, 0.0, 0.0, 0.0, 0.0, 0.0, 0.0, 0.0, 0.0, 0.0, 0.0, 0.0, 0.0, 0.0, 0.0, 0.0, 0.0, 0.0, 0.0, 0.0, 0.0, 0.0, 0.0, 0.0, 0.0, 0.0, 0.0, 0.0, 0.0, 0.0, 0.0, 0.0, 0.0, 0.0, 0.0, 0.0, 0.0, 0.0, 0.0, 0.0, 0.0, 0.0, 0.0, 0.0, 0.0, 0.0, 0.0, 0.0, 0.0, 0.0, 0.0, 0.0, 0.0, 0.0, 0.0, 0.0, 0.0, 0.0, 0.0, 0.0, 0.0, 0.0, 0.0, 0.0, 0.0, 0.0, 0.0, 0.0, 0.0, 0.0, 0.0, 0.0, 0.0, 0.0, 0.0, 0.0, 0.0, 0.0, 0.0, 0.0, 0.0, 0.0, 0.0, 0.0, 0.0, 0.0, 0.0, 0.0, 0.0, 0.0, 0.0, 0.0, 0.0, 0.0, 0.0, 0.0, 0.0, 0.0, 0.0, 0.0, 0.0, 0.0, 0.0, 0.0, 0.0, 0.0, 0.0, 0.0, 0.0, 0.0, 0.0, 0.0, 0.0, 0.0, 0.0, 0.0, 0.0, 0.0, 0.0, 0.0, 0.0, 0.0, 0.0, 0.0, 0.0, 0.0, 0.0, 0.0, 0.0, 0.0, 0.0, 0.0, 0.0, 0.0, 0.0, 0.0, 0.0, 0.0, 0.0, 0.0, 0.0, 0.0, 0.0, 0.0, 0.0, 0.0, 0.0, 0.0, 0.0, 0.0, 0.0, 0.0, 0.0, 0.0, 0.0, 0.0, 0.0, 0.0, 0.0, 0.0, 0.0, 0.0, 0.0, 0.0, 0.0, 0.0, 0.0, 0.0, 0.0, 0.0, 0.0, 0.0, 0.0, 0.0, 0.0, 0.0, 0.0, 0.0, 0.0, 0.0, 0.0, 0.0, 0.0, 0.0, 0.0, 0.0, 0.0, 0.0, 0.0, 0.0, 0.0, 0.0, 0.0, 0.0, 0.0, 0.0, 0.0, 0.0, 0.0, 0.0, 0.0, 0.0, 0.0, 0.0, 0.0, 0.0, 0.0, 0.0, 0.0, 0.0, 0.0, 0.0, 0.0, 0.0, 0.0, 0.0, 0.0, 0.0, 0.0, 0.0, 0.0, 0.0, 0.0, 0.0, 0.0, 0.0, 0.0, 0.0, 0.0, 0.0, 0.0, 0.0, 0.0, 0.0, 0.0, 0.0, 0.0, 0.0, 0.0, 0.0, 0.0, 0.0, 0.0, 0.0, 0.0, 0.0, 0.0, 0.0, 0.0, 0.0, 0.0, 0.0, 0.0, 0.0, 0.0, 0.0, 0.0, 0.0, 0.0, 0.0, 0.0, 0.0, 0.0, 0.0, 0.0, 0.0, 0.0, 0.0, 0.0, 0.0, 0.0, 0.0, 0.0, 0.0, 0.0, 0.0, 0.0, 0.0, 0.0, 0.0, 0.0, 0.0, 0.0, 0.0, 0.0, 0.0, 0.0, 0.0, 0.0, 0.0, 0.0, 0.0, 0.0, 0.0, 0.0, 0.0, 0.0, 0.0, 0.0, 0.0, 0.0, 0.0, 0.0, 0.0, 0.0, 0.0, 0.0, 0.0, 0.0, 0.0, 0.0, 0.0, 0.0, 0.0, 0.0, 0.0, 0.0, 0.0, 0.0, 0.0, 0.0, 0.0, 0.0, 0.0, 0.0, 0.0, 0.0, 0.0, 0.0, 0.0, 0.0, 0.0, 0.0, 0.0, 0.0, 0.0, 0.0, 0.0, 0.0, 0.0, 0.0, 0.0, 0.0, 0.0, 0.0, 0.0, 0.0, 0.0, 0.0, 0.0, 0.0, 0.0, 0.0, 0.0, 0.0, 0.0, 0.0, 0.0, 0.0, 0.0, 0.0, 0.0, 0.0, 0.0, 0.0, 0.0, 0.0, 0.0, 0.0, 0.0, 0.0, 0.0, 0.0, 0.0, 0.0, 0.0, 0.0, 0.0, 0.0, 0.0, 0.0, 0.0, 0.0, 0.0, 0.0, 0.0, 0.0, 0.0, 0.0, 0.0, 0.0, 0.0, 0.0, 0.0, 0.0, 0.0, 0.0, 0.0, 0.0, 0.0, 0.0, 0.0, 0.0, 0.0, 0.0, 0.0, 0.0, 0.0, 0.0, 0.0, 0.0, 0.0, 0.0, 0.0, 0.0, 0.0, 0.0, 0.0, 0.0, 0.0, 0.0, 0.0, 0.0, 0.0, 0.0, 0.0, 0.0, 0.0, 0.0, 0.0, 0.0, 0.0, 0.0, 0.0, 0.0, 0.0, 0.0, 0.0, 0.0, 0.0, 0.0, 0.0, 0.0, 0.0, 0.0, 0.0, 0.0, 0.0, 0.0, 0.0, 0.0, 0.0, 0.0, 0.0, 0.0, 0.0, 0.0, 0.0, 0.0, 0.0, 0.0, 0.0, 0.0, 0.0, 0.0, 0.0, 0.0, 0.0, 0.0, 0.0, 0.0, 0.0, 0.0, 0.0, 0.0, 0.0, 0.0, 0.0, 0.0, 0.0, 0.0, 0.0, 0.0, 0.0, 0.0, 0.0, 0.0, 0.0, 0.0, 0.0, 0.0, 0.0, 0.0, 0.0, 0.0, 0.0, 0.0, 0.0, 0.0, 0.0, 0.0, 0.0, 0.0, 0.0, 0.0, 0.0, 0.0, 0.0, 0.0, 0.0, 0.0, 0.0, 0.0, 0.0, 0.0, 0.0, 0.0, 0.0, 0.0, 0.0, 0.0, 0.0, 0.0, 0.0, 0.0, 0.0, 0.0, 0.0, 0.0, 0.0, 0.0, 0.0, 0.0, 0.0, 0.0, 0.0, 0.0, 0.0, 0.0, 0.0, 0.0, 0.0, 0.0, 0.0, 0.0, 0.0, 0.0, 0.0, 0.0, 0.0, 0.0, 0.0, 0.0, 0.0, 0.0, 0.0, 0.0, 0.0, 0.0, 0.0, 0.0, 0.0, 0.0, 0.0, 0.0, 0.0, 0.0, 0.0, 0.0, 0.0, 0.0, 0.0, 0.0, 0.0, 0.0, 0.0, 0.0, 0.0, 0.0, 0.0, 0.0, 0.0, 0.0, 0.0, 0.0, 0.0, 0.0, 0.0, 0.0, 0.0, 0.0, 0.0, 0.0, 0.0, 0.0, 0.0, 0.0, 0.0, 0.0, 0.0, 0.0, 0.0, 0.0, 0.0, 0.0, 0.0, 0.0, 0.0, 0.0, 0.0, 0.0, 0.0, 0.0, 0.0, 0.0, 0.0, 0.0, 0.0, 0.0, 0.0, 0.0, 0.0, 0.0, 0.0, 0.0, 0.0, 0.0, 0.0, 0.0, 0.0, 0.0, 0.0, 0.0, 0.0, 0.0, 0.0, 0.0, 0.0, 0.0, 0.0, 0.0, 0.0, 0.0, 0.0, 0.0, 0.0, 0.0, 0.0, 0.0, 0.0, 0.0, 0.0, 0.0, 0.0, 0.0, 0.0, 0.0, 0.0, 0.0])
me_circle.materials.append(mat_red)
me_circle.materials.append(mat_blue)
me_circle.update()
me_sphere_002 = bpy.data.meshes.new('Sphere.002')
me_sphere_002.from_pydata([(1.101e-08, 1.944e-09, 1.0), (1.101e-08, 1.0, -1.296e-09), (1.101e-08, 1.944e-09, -1.0), (0.1816, 0.25, 0.9511), (0.3455, 0.4755, 0.809), (0.4755, 0.6545, 0.5878), (0.559, 0.7694, 0.309), (0.5878, 0.809, -1.296e-09), (0.559, 0.7694, -0.309), (0.4755, 0.6545, -0.5878), (0.3455, 0.4755, -0.809), (0.1816, 0.25, -0.9511), (0.2939, 0.09549, 0.9511), (0.559, 0.1816, 0.809), (0.7694, 0.25, 0.5878), (0.9045, 0.2939, 0.309), (0.9511, 0.309, -1.296e-09), (0.9045, 0.2939, -0.309), (0.7694, 0.25, -0.5878), (0.559, 0.1816, -0.809), (0.2939, 0.09549, -0.9511), (0.2939, -0.09549, 0.9511), (0.559, -0.1816, 0.809), (0.7694, -0.25, 0.5878), (0.9045, -0.2939, 0.309), (0.9511, -0.309, -1.296e-09), (0.9045, -0.2939, -0.309), (0.7694, -0.25, -0.5878), (0.559, -0.1816, -0.809), (0.2939, -0.09549, -0.9511), (0.1816, -0.25, 0.9511), (0.3455, -0.4755, 0.809), (0.4755, -0.6545, 0.5878), (0.559, -0.7694, 0.309), (0.5878, -0.809, -1.296e-09), (0.559, -0.7694, -0.309), (0.4755, -0.6545, -0.5878), (0.3455, -0.4755, -0.809), (0.1816, -0.25, -0.9511), (2.592e-08, -0.309, 0.9511), (7.062e-08, -0.5878, 0.809), (7.062e-08, -0.809, 0.5878), (7.062e-08, -0.9511, 0.309), (7.062e-08, -1.0, -1.296e-09), (7.062e-08, -0.9511, -0.309), (7.062e-08, -0.809, -0.5878), (7.062e-08, -0.5878, -0.809), (2.592e-08, -0.309, -0.9511), (-0.1816, -0.25, 0.9511), (-0.3455, -0.4755, 0.809), (-0.4755, -0.6545, 0.5878), (-0.559, -0.7694, 0.309), (-0.5878, -0.809, -1.296e-09), (-0.559, -0.7694, -0.309), (-0.4755, -0.6545, -0.5878), (-0.3455, -0.4755, -0.809), (-0.1816, -0.25, -0.9511), (-0.2939, -0.09549, 0.9511), (-0.559, -0.1816, 0.809), (-0.7694, -0.25, 0.5878), (-0.9045, -0.2939, 0.309), (-0.9511, -0.309, -1.296e-09), (-0.9045, -0.2939, -0.309), (-0.7694, -0.25, -0.5878), (-0.559, -0.1816, -0.809), (-0.2939, -0.09549, -0.9511), (-0.2939, 0.09549, 0.9511), (-0.559, 0.1816, 0.809), (-0.7694, 0.25, 0.5878), (-0.9045, 0.2939, 0.309), (-0.9511, 0.309, -1.296e-09), (-0.9045, 0.2939, -0.309), (-0.7694, 0.25, -0.5878), (-0.559, 0.1816, -0.809), (-0.2939, 0.09549, -0.9511), (-0.1816, 0.25, 0.9511), (-0.3455, 0.4755, 0.809), (-0.4755, 0.6545, 0.5878), (-0.559, 0.7694, 0.309), (-0.5878, 0.809, -1.296e-09), (-0.559, 0.7694, -0.309), (-0.4755, 0.6545, -0.5878), (-0.3455, 0.4755, -0.809), (-0.1816, 0.25, -0.9511), (-3.887e-09, 0.309, 0.9511), (-1.082e-07, 0.5878, 0.809), (-1.082e-07, 0.809, 0.5878), (-1.38e-07, 0.9511, 0.309), (-1.38e-07, 0.9511, -0.309), (-1.082e-07, 0.809, -0.5878), (-1.082e-07, 0.5878, -0.809), (-3.887e-09, 0.309, -0.9511)], [], [(88, 1, 7, 8), (86, 85, 4, 5), (2, 91, 11), (89, 88, 8, 9), (87, 86, 5, 6), (84, 0, 3), (90, 89, 9, 10), (1, 87, 6, 7), (85, 84, 3, 4), (91, 90, 10, 11), (8, 7, 16, 17), (5, 4, 13, 14), (2, 11, 20), (9, 8, 17, 18), (6, 5, 14, 15), (3, 0, 12), (10, 9, 18, 19), (7, 6, 15, 16), (4, 3, 12, 13), (11, 10, 19, 20), (13, 12, 21, 22), (20, 19, 28, 29), (17, 16, 25, 26), (14, 13, 22, 23), (2, 20, 29), (18, 17, 26, 27), (15, 14, 23, 24), (12, 0, 21), (19, 18, 27, 28), (16, 15, 24, 25), (25, 24, 33, 34), (22, 21, 30, 31), (29, 28, 37, 38), (26, 25, 34, 35), (23, 22, 31, 32), (2, 29, 38), (27, 26, 35, 36), (24, 23, 32, 33), (21, 0, 30), (28, 27, 36, 37), (30, 0, 39), (37, 36, 45, 46), (34, 33, 42, 43), (31, 30, 39, 40), (38, 37, 46, 47), (35, 34, 43, 44), (32, 31, 40, 41), (2, 38, 47), (36, 35, 44, 45), (33, 32, 41, 42), (45, 44, 53, 54), (42, 41, 50, 51), (39, 0, 48), (46, 45, 54, 55), (43, 42, 51, 52), (40, 39, 48, 49), (47, 46, 55, 56), (44, 43, 52, 53), (41, 40, 49, 50), (2, 47, 56), (50, 49, 58, 59), (2, 56, 65), (54, 53, 62, 63), (51, 50, 59, 60), (48, 0, 57), (55, 54, 63, 64), (52, 51, 60, 61), (49, 48, 57, 58), (56, 55, 64, 65), (53, 52, 61, 62), (62, 61, 70, 71), (59, 58, 67, 68), (2, 65, 74), (63, 62, 71, 72), (60, 59, 68, 69), (57, 0, 66), (64, 63, 72, 73), (61, 60, 69, 70), (58, 57, 66, 67), (65, 64, 73, 74), (67, 66, 75, 76), (74, 73, 82, 83), (71, 70, 79, 80), (68, 67, 76, 77), (2, 74, 83), (72, 71, 80, 81), (69, 68, 77, 78), (66, 0, 75), (73, 72, 81, 82), (70, 69, 78, 79), (82, 81, 89, 90), (79, 78, 87, 1), (76, 75, 84, 85), (83, 82, 90, 91), (80, 79, 1, 88), (77, 76, 85, 86), (2, 83, 91), (81, 80, 88, 89), (78, 77, 86, 87), (75, 0, 84)])
me_sphere_002.polygons.foreach_set('use_smooth', [True] * 100)
_uv = me_sphere_002.uv_layers.new(name='UVMap')
_uv.uv.foreach_set('vector', [0.7, 0.4, 0.7, 0.5, 0.6, 0.5, 0.6, 0.4, 0.7, 0.7, 0.7, 0.8, 0.6, 0.8, 0.6, 0.7, 0.65, 0.0, 0.7, 0.1, 0.6, 0.1, 0.7, 0.3, 0.7, 0.4, 0.6, 0.4, 0.6, 0.3, 0.7, 0.6, 0.7, 0.7, 0.6, 0.7, 0.6, 0.6, 0.7, 0.9, 0.65, 1.0, 0.6, 0.9, 0.7, 0.2, 0.7, 0.3, 0.6, 0.3, 0.6, 0.2, 0.7, 0.5, 0.7, 0.6, 0.6, 0.6, 0.6, 0.5, 0.7, 0.8, 0.7, 0.9, 0.6, 0.9, 0.6, 0.8, 0.7, 0.1, 0.7, 0.2, 0.6, 0.2, 0.6, 0.1, 0.6, 0.4, 0.6, 0.5, 0.5, 0.5, 0.5, 0.4, 0.6, 0.7, 0.6, 0.8, 0.5, 0.8, 0.5, 0.7, 0.55, 0.0, 0.6, 0.1, 0.5, 0.1, 0.6, 0.3, 0.6, 0.4, 0.5, 0.4, 0.5, 0.3, 0.6, 0.6, 0.6, 0.7, 0.5, 0.7, 0.5, 0.6, 0.6, 0.9, 0.55, 1.0, 0.5, 0.9, 0.6, 0.2, 0.6, 0.3, 0.5, 0.3, 0.5, 0.2, 0.6, 0.5, 0.6, 0.6, 0.5, 0.6, 0.5, 0.5, 0.6, 0.8, 0.6, 0.9, 0.5, 0.9, 0.5, 0.8, 0.6, 0.1, 0.6, 0.2, 0.5, 0.2, 0.5, 0.1, 0.5, 0.8, 0.5, 0.9, 0.4, 0.9, 0.4, 0.8, 0.5, 0.1, 0.5, 0.2, 0.4, 0.2, 0.4, 0.1, 0.5, 0.4, 0.5, 0.5, 0.4, 0.5, 0.4, 0.4, 0.5, 0.7, 0.5, 0.8, 0.4, 0.8, 0.4, 0.7, 0.45, 0.0, 0.5, 0.1, 0.4, 0.1, 0.5, 0.3, 0.5, 0.4, 0.4, 0.4, 0.4, 0.3, 0.5, 0.6, 0.5, 0.7, 0.4, 0.7, 0.4, 0.6, 0.5, 0.9, 0.45, 1.0, 0.4, 0.9, 0.5, 0.2, 0.5, 0.3, 0.4, 0.3, 0.4, 0.2, 0.5, 0.5, 0.5, 0.6, 0.4, 0.6, 0.4, 0.5, 0.4, 0.5, 0.4, 0.6, 0.3, 0.6, 0.3, 0.5, 0.4, 0.8, 0.4, 0.9, 0.3, 0.9, 0.3, 0.8, 0.4, 0.1, 0.4, 0.2, 0.3, 0.2, 0.3, 0.1, 0.4, 0.4, 0.4, 0.5, 0.3, 0.5, 0.3, 0.4, 0.4, 0.7, 0.4, 0.8, 0.3, 0.8, 0.3, 0.7, 0.35, 0.0, 0.4, 0.1, 0.3, 0.1, 0.4, 0.3, 0.4, 0.4, 0.3, 0.4, 0.3, 0.3, 0.4, 0.6, 0.4, 0.7, 0.3, 0.7, 0.3, 0.6, 0.4, 0.9, 0.35, 1.0, 0.3, 0.9, 0.4, 0.2, 0.4, 0.3, 0.3, 0.3, 0.3, 0.2, 0.3, 0.9, 0.25, 1.0, 0.2, 0.9, 0.3, 0.2, 0.3, 0.3, 0.2, 0.3, 0.2, 0.2, 0.3, 0.5, 0.3, 0.6, 0.2, 0.6, 0.2, 0.5, 0.3, 0.8, 0.3, 0.9, 0.2, 0.9, 0.2, 0.8, 0.3, 0.1, 0.3, 0.2, 0.2, 0.2, 0.2, 0.1, 0.3, 0.4, 0.3, 0.5, 0.2, 0.5, 0.2, 0.4, 0.3, 0.7, 0.3, 0.8, 0.2, 0.8, 0.2, 0.7, 0.25, 0.0, 0.3, 0.1, 0.2, 0.1, 0.3, 0.3, 0.3, 0.4, 0.2, 0.4, 0.2, 0.3, 0.3, 0.6, 0.3, 0.7, 0.2, 0.7, 0.2, 0.6, 0.2, 0.3, 0.2, 0.4, 0.1, 0.4, 0.1, 0.3, 0.2, 0.6, 0.2, 0.7, 0.1, 0.7, 0.1, 0.6, 0.2, 0.9, 0.15, 1.0, 0.1, 0.9, 0.2, 0.2, 0.2, 0.3, 0.1, 0.3, 0.1, 0.2, 0.2, 0.5, 0.2, 0.6, 0.1, 0.6, 0.1, 0.5, 0.2, 0.8, 0.2, 0.9, 0.1, 0.9, 0.1, 0.8, 0.2, 0.1, 0.2, 0.2, 0.1, 0.2, 0.1, 0.1, 0.2, 0.4, 0.2, 0.5, 0.1, 0.5, 0.1, 0.4, 0.2, 0.7, 0.2, 0.8, 0.1, 0.8, 0.1, 0.7, 0.15, 0.0, 0.2, 0.1, 0.1, 0.1, 0.1, 0.7, 0.1, 0.8, 5.96e-08, 0.8, 0.0, 0.7, 0.05, 0.0, 0.1, 0.1, 0.0, 0.1, 0.1, 0.3, 0.1, 0.4, 0.0, 0.4, 0.0, 0.3, 0.1, 0.6, 0.1, 0.7, 0.0, 0.7, 0.0, 0.6, 0.1, 0.9, 0.05, 1.0, 0.0, 0.9, 0.1, 0.2, 0.1, 0.3, 0.0, 0.3, 5.96e-08, 0.2, 0.1, 0.5, 0.1, 0.6, 0.0, 0.6, 0.0, 0.5, 0.1, 0.8, 0.1, 0.9, 0.0, 0.9, 5.96e-08, 0.8, 0.1, 0.1, 0.1, 0.2, 5.96e-08, 0.2, 0.0, 0.1, 0.1, 0.4, 0.1, 0.5, 0.0, 0.5, 0.0, 0.4, 1.0, 0.4, 1.0, 0.5, 0.9, 0.5, 0.9, 0.4, 1.0, 0.7, 1.0, 0.8, 0.9, 0.8, 0.9, 0.7, 0.95, 0.0, 1.0, 0.1, 0.9, 0.1, 1.0, 0.3, 1.0, 0.4, 0.9, 0.4, 0.9, 0.3, 1.0, 0.6, 1.0, 0.7, 0.9, 0.7, 0.9, 0.6, 1.0, 0.9, 0.95, 1.0, 0.9, 0.9, 1.0, 0.2, 1.0, 0.3, 0.9, 0.3, 0.9, 0.2, 1.0, 0.5, 1.0, 0.6, 0.9, 0.6, 0.9, 0.5, 1.0, 0.8, 1.0, 0.9, 0.9, 0.9, 0.9, 0.8, 1.0, 0.1, 1.0, 0.2, 0.9, 0.2, 0.9, 0.1, 0.9, 0.8, 0.9, 0.9, 0.8, 0.9, 0.8, 0.8, 0.9, 0.1, 0.9, 0.2, 0.8, 0.2, 0.8, 0.1, 0.9, 0.4, 0.9, 0.5, 0.8, 0.5, 0.8, 0.4, 0.9, 0.7, 0.9, 0.8, 0.8, 0.8, 0.8, 0.7, 0.85, 0.0, 0.9, 0.1, 0.8, 0.1, 0.9, 0.3, 0.9, 0.4, 0.8, 0.4, 0.8, 0.3, 0.9, 0.6, 0.9, 0.7, 0.8, 0.7, 0.8, 0.6, 0.9, 0.9, 0.85, 1.0, 0.8, 0.9, 0.9, 0.2, 0.9, 0.3, 0.8, 0.3, 0.8, 0.2, 0.9, 0.5, 0.9, 0.6, 0.8, 0.6, 0.8, 0.5, 0.8, 0.2, 0.8, 0.3, 0.7, 0.3, 0.7, 0.2, 0.8, 0.5, 0.8, 0.6, 0.7, 0.6, 0.7, 0.5, 0.8, 0.8, 0.8, 0.9, 0.7, 0.9, 0.7, 0.8, 0.8, 0.1, 0.8, 0.2, 0.7, 0.2, 0.7, 0.1, 0.8, 0.4, 0.8, 0.5, 0.7, 0.5, 0.7, 0.4, 0.8, 0.7, 0.8, 0.8, 0.7, 0.8, 0.7, 0.7, 0.75, 0.0, 0.8, 0.1, 0.7, 0.1, 0.8, 0.3, 0.8, 0.4, 0.7, 0.4, 0.7, 0.3, 0.8, 0.6, 0.8, 0.7, 0.7, 0.7, 0.7, 0.6, 0.8, 0.9, 0.75, 1.0, 0.7, 0.9])
me_sphere_002.materials.append(mat_yellow)
me_sphere_002.update()
me_sphere_003 = bpy.data.meshes.new('Sphere.003')
me_sphere_003.from_pydata([(5.07e-08, 1.907e-06, 1.0), (5.07e-08, -1.0, -1.296e-09), (5.07e-08, 1.907e-06, -1.0), (0.1816, -0.25, 0.9511), (0.3455, -0.4755, 0.809), (0.4755, -0.6545, 0.5878), (0.559, -0.7694, 0.309), (0.5878, -0.809, -1.296e-09), (0.559, -0.7694, -0.309), (0.4755, -0.6545, -0.5878), (0.3455, -0.4755, -0.809), (0.1816, -0.25, -0.9511), (0.2939, -0.09549, 0.9511), (0.559, -0.1816, 0.809), (0.7694, -0.25, 0.5878), (0.9045, -0.2939, 0.309), (0.9511, -0.309, -1.296e-09), (0.9045, -0.2939, -0.309), (0.7694, -0.25, -0.5878), (0.559, -0.1816, -0.809), (0.2939, -0.09549, -0.9511), (0.2939, 0.09549, 0.9511), (0.559, 0.1816, 0.809), (0.7694, 0.25, 0.5878), (0.9045, 0.2939, 0.309), (0.9511, 0.309, -1.296e-09), (0.9045, 0.2939, -0.309), (0.7694, 0.25, -0.5878), (0.559, 0.1816, -0.809), (0.2939, 0.09549, -0.9511), (0.1816, 0.25, 0.9511), (0.3455, 0.4755, 0.809), (0.4755, 0.6545, 0.5878), (0.559, 0.7694, 0.309), (0.5878, 0.809, -1.296e-09), (0.559, 0.7694, -0.309), (0.4755, 0.6545, -0.5878), (0.3455, 0.4755, -0.809), (0.1816, 0.25, -0.9511), (6.56e-08, 0.309, 0.9511), (1.103e-07, 0.5878, 0.809), (1.103e-07, 0.809, 0.5878), (1.103e-07, 0.9511, 0.309), (1.103e-07, 1.0, -1.296e-09), (1.103e-07, 0.9511, -0.309), (1.103e-07, 0.809, -0.5878), (1.103e-07, 0.5878, -0.809), (6.56e-08, 0.309, -0.9511), (-0.1816, 0.25, 0.9511), (-0.3455, 0.4755, 0.809), (-0.4755, 0.6545, 0.5878), (-0.559, 0.7694, 0.309), (-0.5878, 0.809, -1.296e-09), (-0.559, 0.7694, -0.309), (-0.4755, 0.6545, -0.5878), (-0.3455, 0.4755, -0.809), (-0.1816, 0.25, -0.9511), (-0.2939, 0.09549, 0.9511), (-0.559, 0.1816, 0.809), (-0.7694, 0.25, 0.5878), (-0.9045, 0.2939, 0.309), (-0.9511, 0.309, -1.296e-09), (-0.9045, 0.2939, -0.309), (-0.7694, 0.25, -0.5878), (-0.559, 0.1816, -0.809), (-0.2939, 0.09549, -0.9511), (-0.2939, -0.09549, 0.9511), (-0.559, -0.1816, 0.809), (-0.7694, -0.25, 0.5878), (-0.9045, -0.2939, 0.309), (-0.9511, -0.309, -1.296e-09), (-0.9045, -0.2939, -0.309), (-0.7694, -0.25, -0.5878), (-0.559, -0.1816, -0.809), (-0.2939, -0.09549, -0.9511), (-0.1816, -0.25, 0.9511), (-0.3455, -0.4755, 0.809), (-0.4755, -0.6545, 0.5878), (-0.559, -0.7694, 0.309), (-0.5878, -0.809, -1.296e-09), (-0.559, -0.7694, -0.309), (-0.4755, -0.6545, -0.5878), (-0.3455, -0.4755, -0.809), (-0.1816, -0.25, -0.9511), (3.58e-08, -0.309, 0.9511), (-6.851e-08, -0.5878, 0.809), (-6.851e-08, -0.809, 0.5878), (-9.832e-08, -0.9511, 0.309), (-9.832e-08, -0.9511, -0.309), (-6.851e-08, -0.809, -0.5878), (-6.851e-08, -0.5878, -0.809), (3.58e-08, -0.309, -0.9511)], [], [(88, 8, 7, 1), (86, 5, 4, 85), (2, 11, 91), (89, 9, 8, 88), (87, 6, 5, 86), (84, 3, 0), (90, 10, 9, 89), (1, 7, 6, 87), (85, 4, 3, 84), (91, 11, 10, 90), (8, 17, 16, 7), (5, 14, 13, 4), (2, 20, 11), (9, 18, 17, 8), (6, 15, 14, 5), (3, 12, 0), (10, 19, 18, 9), (7, 16, 15, 6), (4, 13, 12, 3), (11, 20, 19, 10), (13, 22, 21, 12), (20, 29, 28, 19), (17, 26, 25, 16), (14, 23, 22, 13), (2, 29, 20), (18, 27, 26, 17), (15, 24, 23, 14), (12, 21, 0), (19, 28, 27, 18), (16, 25, 24, 15), (25, 34, 33, 24), (22, 31, 30, 21), (29, 38, 37, 28), (26, 35, 34, 25), (23, 32, 31, 22), (2, 38, 29), (27, 36, 35, 26), (24, 33, 32, 23), (21, 30, 0), (28, 37, 36, 27), (30, 39, 0), (37, 46, 45, 36), (34, 43, 42, 33), (31, 40, 39, 30), (38, 47, 46, 37), (35, 44, 43, 34), (32, 41, 40, 31), (2, 47, 38), (36, 45, 44, 35), (33, 42, 41, 32), (45, 54, 53, 44), (42, 51, 50, 41), (39, 48, 0), (46, 55, 54, 45), (43, 52, 51, 42), (40, 49, 48, 39), (47, 56, 55, 46), (44, 53, 52, 43), (41, 50, 49, 40), (2, 56, 47), (50, 59, 58, 49), (2, 65, 56), (54, 63, 62, 53), (51, 60, 59, 50), (48, 57, 0), (55, 64, 63, 54), (52, 61, 60, 51), (49, 58, 57, 48), (56, 65, 64, 55), (53, 62, 61, 52), (62, 71, 70, 61), (59, 68, 67, 58), (2, 74, 65), (63, 72, 71, 62), (60, 69, 68, 59), (57, 66, 0), (64, 73, 72, 63), (61, 70, 69, 60), (58, 67, 66, 57), (65, 74, 73, 64), (67, 76, 75, 66), (74, 83, 82, 73), (71, 80, 79, 70), (68, 77, 76, 67), (2, 83, 74), (72, 81, 80, 71), (69, 78, 77, 68), (66, 75, 0), (73, 82, 81, 72), (70, 79, 78, 69), (82, 90, 89, 81), (79, 1, 87, 78), (76, 85, 84, 75), (83, 91, 90, 82), (80, 88, 1, 79), (77, 86, 85, 76), (2, 91, 83), (81, 89, 88, 80), (78, 87, 86, 77), (75, 84, 0)])
me_sphere_003.polygons.foreach_set('use_smooth', [True] * 100)
_uv = me_sphere_003.uv_layers.new(name='UVMap')
_uv.uv.foreach_set('vector', [0.7, 0.4, 0.6, 0.4, 0.6, 0.5, 0.7, 0.5, 0.7, 0.7, 0.6, 0.7, 0.6, 0.8, 0.7, 0.8, 0.65, 0.0, 0.6, 0.1, 0.7, 0.1, 0.7, 0.3, 0.6, 0.3, 0.6, 0.4, 0.7, 0.4, 0.7, 0.6, 0.6, 0.6, 0.6, 0.7, 0.7, 0.7, 0.7, 0.9, 0.6, 0.9, 0.65, 1.0, 0.7, 0.2, 0.6, 0.2, 0.6, 0.3, 0.7, 0.3, 0.7, 0.5, 0.6, 0.5, 0.6, 0.6, 0.7, 0.6, 0.7, 0.8, 0.6, 0.8, 0.6, 0.9, 0.7, 0.9, 0.7, 0.1, 0.6, 0.1, 0.6, 0.2, 0.7, 0.2, 0.6, 0.4, 0.5, 0.4, 0.5, 0.5, 0.6, 0.5, 0.6, 0.7, 0.5, 0.7, 0.5, 0.8, 0.6, 0.8, 0.55, 0.0, 0.5, 0.1, 0.6, 0.1, 0.6, 0.3, 0.5, 0.3, 0.5, 0.4, 0.6, 0.4, 0.6, 0.6, 0.5, 0.6, 0.5, 0.7, 0.6, 0.7, 0.6, 0.9, 0.5, 0.9, 0.55, 1.0, 0.6, 0.2, 0.5, 0.2, 0.5, 0.3, 0.6, 0.3, 0.6, 0.5, 0.5, 0.5, 0.5, 0.6, 0.6, 0.6, 0.6, 0.8, 0.5, 0.8, 0.5, 0.9, 0.6, 0.9, 0.6, 0.1, 0.5, 0.1, 0.5, 0.2, 0.6, 0.2, 0.5, 0.8, 0.4, 0.8, 0.4, 0.9, 0.5, 0.9, 0.5, 0.1, 0.4, 0.1, 0.4, 0.2, 0.5, 0.2, 0.5, 0.4, 0.4, 0.4, 0.4, 0.5, 0.5, 0.5, 0.5, 0.7, 0.4, 0.7, 0.4, 0.8, 0.5, 0.8, 0.45, 0.0, 0.4, 0.1, 0.5, 0.1, 0.5, 0.3, 0.4, 0.3, 0.4, 0.4, 0.5, 0.4, 0.5, 0.6, 0.4, 0.6, 0.4, 0.7, 0.5, 0.7, 0.5, 0.9, 0.4, 0.9, 0.45, 1.0, 0.5, 0.2, 0.4, 0.2, 0.4, 0.3, 0.5, 0.3, 0.5, 0.5, 0.4, 0.5, 0.4, 0.6, 0.5, 0.6, 0.4, 0.5, 0.3, 0.5, 0.3, 0.6, 0.4, 0.6, 0.4, 0.8, 0.3, 0.8, 0.3, 0.9, 0.4, 0.9, 0.4, 0.1, 0.3, 0.1, 0.3, 0.2, 0.4, 0.2, 0.4, 0.4, 0.3, 0.4, 0.3, 0.5, 0.4, 0.5, 0.4, 0.7, 0.3, 0.7, 0.3, 0.8, 0.4, 0.8, 0.35, 0.0, 0.3, 0.1, 0.4, 0.1, 0.4, 0.3, 0.3, 0.3, 0.3, 0.4, 0.4, 0.4, 0.4, 0.6, 0.3, 0.6, 0.3, 0.7, 0.4, 0.7, 0.4, 0.9, 0.3, 0.9, 0.35, 1.0, 0.4, 0.2, 0.3, 0.2, 0.3, 0.3, 0.4, 0.3, 0.3, 0.9, 0.2, 0.9, 0.25, 1.0, 0.3, 0.2, 0.2, 0.2, 0.2, 0.3, 0.3, 0.3, 0.3, 0.5, 0.2, 0.5, 0.2, 0.6, 0.3, 0.6, 0.3, 0.8, 0.2, 0.8, 0.2, 0.9, 0.3, 0.9, 0.3, 0.1, 0.2, 0.1, 0.2, 0.2, 0.3, 0.2, 0.3, 0.4, 0.2, 0.4, 0.2, 0.5, 0.3, 0.5, 0.3, 0.7, 0.2, 0.7, 0.2, 0.8, 0.3, 0.8, 0.25, 0.0, 0.2, 0.1, 0.3, 0.1, 0.3, 0.3, 0.2, 0.3, 0.2, 0.4, 0.3, 0.4, 0.3, 0.6, 0.2, 0.6, 0.2, 0.7, 0.3, 0.7, 0.2, 0.3, 0.1, 0.3, 0.1, 0.4, 0.2, 0.4, 0.2, 0.6, 0.1, 0.6, 0.1, 0.7, 0.2, 0.7, 0.2, 0.9, 0.1, 0.9, 0.15, 1.0, 0.2, 0.2, 0.1, 0.2, 0.1, 0.3, 0.2, 0.3, 0.2, 0.5, 0.1, 0.5, 0.1, 0.6, 0.2, 0.6, 0.2, 0.8, 0.1, 0.8, 0.1, 0.9, 0.2, 0.9, 0.2, 0.1, 0.1, 0.1, 0.1, 0.2, 0.2, 0.2, 0.2, 0.4, 0.1, 0.4, 0.1, 0.5, 0.2, 0.5, 0.2, 0.7, 0.1, 0.7, 0.1, 0.8, 0.2, 0.8, 0.15, 0.0, 0.1, 0.1, 0.2, 0.1, 0.1, 0.7, 0.0, 0.7, 5.96e-08, 0.8, 0.1, 0.8, 0.05, 0.0, 0.0, 0.1, 0.1, 0.1, 0.1, 0.3, 0.0, 0.3, 0.0, 0.4, 0.1, 0.4, 0.1, 0.6, 0.0, 0.6, 0.0, 0.7, 0.1, 0.7, 0.1, 0.9, 0.0, 0.9, 0.05, 1.0, 0.1, 0.2, 5.96e-08, 0.2, 0.0, 0.3, 0.1, 0.3, 0.1, 0.5, 0.0, 0.5, 0.0, 0.6, 0.1, 0.6, 0.1, 0.8, 5.96e-08, 0.8, 0.0, 0.9, 0.1, 0.9, 0.1, 0.1, 0.0, 0.1, 5.96e-08, 0.2, 0.1, 0.2, 0.1, 0.4, 0.0, 0.4, 0.0, 0.5, 0.1, 0.5, 1.0, 0.4, 0.9, 0.4, 0.9, 0.5, 1.0, 0.5, 1.0, 0.7, 0.9, 0.7, 0.9, 0.8, 1.0, 0.8, 0.95, 0.0, 0.9, 0.1, 1.0, 0.1, 1.0, 0.3, 0.9, 0.3, 0.9, 0.4, 1.0, 0.4, 1.0, 0.6, 0.9, 0.6, 0.9, 0.7, 1.0, 0.7, 1.0, 0.9, 0.9, 0.9, 0.95, 1.0, 1.0, 0.2, 0.9, 0.2, 0.9, 0.3, 1.0, 0.3, 1.0, 0.5, 0.9, 0.5, 0.9, 0.6, 1.0, 0.6, 1.0, 0.8, 0.9, 0.8, 0.9, 0.9, 1.0, 0.9, 1.0, 0.1, 0.9, 0.1, 0.9, 0.2, 1.0, 0.2, 0.9, 0.8, 0.8, 0.8, 0.8, 0.9, 0.9, 0.9, 0.9, 0.1, 0.8, 0.1, 0.8, 0.2, 0.9, 0.2, 0.9, 0.4, 0.8, 0.4, 0.8, 0.5, 0.9, 0.5, 0.9, 0.7, 0.8, 0.7, 0.8, 0.8, 0.9, 0.8, 0.85, 0.0, 0.8, 0.1, 0.9, 0.1, 0.9, 0.3, 0.8, 0.3, 0.8, 0.4, 0.9, 0.4, 0.9, 0.6, 0.8, 0.6, 0.8, 0.7, 0.9, 0.7, 0.9, 0.9, 0.8, 0.9, 0.85, 1.0, 0.9, 0.2, 0.8, 0.2, 0.8, 0.3, 0.9, 0.3, 0.9, 0.5, 0.8, 0.5, 0.8, 0.6, 0.9, 0.6, 0.8, 0.2, 0.7, 0.2, 0.7, 0.3, 0.8, 0.3, 0.8, 0.5, 0.7, 0.5, 0.7, 0.6, 0.8, 0.6, 0.8, 0.8, 0.7, 0.8, 0.7, 0.9, 0.8, 0.9, 0.8, 0.1, 0.7, 0.1, 0.7, 0.2, 0.8, 0.2, 0.8, 0.4, 0.7, 0.4, 0.7, 0.5, 0.8, 0.5, 0.8, 0.7, 0.7, 0.7, 0.7, 0.8, 0.8, 0.8, 0.75, 0.0, 0.7, 0.1, 0.8, 0.1, 0.8, 0.3, 0.7, 0.3, 0.7, 0.4, 0.8, 0.4, 0.8, 0.6, 0.7, 0.6, 0.7, 0.7, 0.8, 0.7, 0.8, 0.9, 0.7, 0.9, 0.75, 1.0])
me_sphere_003.materials.append(mat_yellow)
me_sphere_003.update()

# ---- objects
ob_band = bpy.data.objects.new('Band', me_torus_002)
ob_hat = bpy.data.objects.new('Hat', me_circle)
ob_pompom = bpy.data.objects.new('Pompom', me_sphere_002)
ob_pompom_1 = bpy.data.objects.new('PomPom', me_sphere_003)

# ---- transforms, parenting, visibility, modifiers, constraints
ob_band.location = (1.282, -1.676e-08, 2.681)
ob_band.rotation_euler = (0.0, -0.3835, 0.0)
ob_hat.location = (0.7809, -0.001018, 3.118)
ob_pompom.location = (0.3632, -1.589, 3.034)
ob_pompom.rotation_euler = (0.0, 1.152, 0.0)
ob_pompom.scale = (-0.255, -0.255, -0.255)
ob_pompom_1.location = (0.3632, 1.589, 3.034)
ob_pompom_1.rotation_euler = (0.0, 1.152, 0.0)
ob_pompom_1.scale = (-0.255, -0.255, -0.255)

# ---- collection membership
col_collection.objects.link(ob_band)
col_collection.objects.link(ob_hat)
col_collection.objects.link(ob_pompom)
col_collection.objects.link(ob_pompom_1)

# ---- scene / render settings (as saved in the file)
scene.frame_start = 1; scene.frame_end = 250; scene.frame_set(1)
scene.render.engine = 'BLENDER_EEVEE_NEXT'
scene.render.bake_bias = 0.0
scene.render.bake_samples = 0
scene.cycles.sampling_pattern = 'TABULATED_SOBOL'
scene.eevee.use_volume_custom_range = False
bpy.context.view_layer.update()

# ---- added for rendering (the .blend has no active camera and no usable light): camera, sun
cam_auto = bpy.data.cameras.new('AutoCamera')
cam_auto.lens = 50.0
cam_auto.sensor_width = 36.0
cam_auto.clip_end = 1000.0
ob_auto_camera = bpy.data.objects.new('AutoCamera', cam_auto)
scene.collection.objects.link(ob_auto_camera)
ob_auto_camera.location = (5.40304, -5.10333, 6.35425)
ob_auto_camera.rotation_euler = (1.09748, -7.21219e-08, 0.694738)
scene.camera = ob_auto_camera
light_auto_sun = bpy.data.lights.new('AutoSun', 'SUN')
light_auto_sun.energy = 3.0
light_auto_sun.angle = 0.0523599
ob_auto_sun = bpy.data.objects.new('AutoSun', light_auto_sun)
scene.collection.objects.link(ob_auto_sun)
ob_auto_sun.rotation_euler = (0.872665, 0.174533, 0.523599)
bpy.context.view_layer.update()
